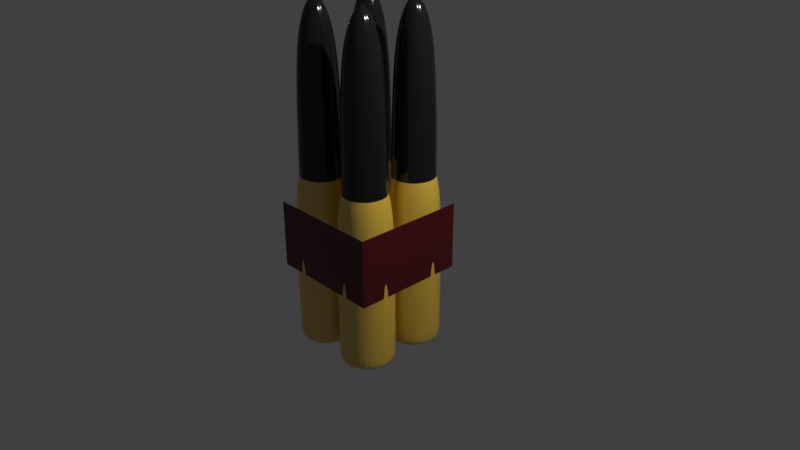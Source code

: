 # Source: light-cannon-shell-four-pack.blend  (saved by Blender 2.79.0; exported with 4.5.12 LTS)
import bpy
from mathutils import Matrix  # noqa: F401  (used for matrix-valued properties, if any)

bpy.ops.wm.read_factory_settings(use_empty=True)
scene = bpy.context.scene
scene.name = 'Scene'

# ---- collections
col_collection_1 = bpy.data.collections.new('Collection 1'); scene.collection.children.link(col_collection_1)

# ---- materials (node trees are filled in below, after node groups)
mat_paper = bpy.data.materials.new('Paper')
mat_paper.alpha_threshold = 0.0
mat_paper.roughness = 0.5
mat_brass = bpy.data.materials.new('Brass')
mat_brass.alpha_threshold = 0.0
mat_brass.roughness = 0.5
mat_blackstuff = bpy.data.materials.new('BlackStuff')
mat_blackstuff.alpha_threshold = 0.0
mat_blackstuff.roughness = 0.5

# ---- node groups
ng_alphablend = bpy.data.node_groups.new('AlphaBlend', 'ShaderNodeTree')
_s = ng_alphablend.interface.new_socket(name='Shader', in_out='OUTPUT', socket_type='NodeSocketShader')
_s = ng_alphablend.interface.new_socket(name='Shader', in_out='INPUT', socket_type='NodeSocketShader')
_s = ng_alphablend.interface.new_socket(name='Alpha', in_out='INPUT', socket_type='NodeSocketFloat')
_s.subtype = 'FACTOR'
_s.default_value = 1.0
_s.min_value = 0.0
_s.max_value = 1.0
_N = ng_alphablend.nodes; _L = ng_alphablend.links
n0 = _N.new('ShaderNodeBsdfTransparent'); n0.name = 'Transparent BSDF'; n0.location = (-147, -61)
n1 = _N.new('NodeGroupInput'); n1.name = 'Group Input'; n1.location = (-291, 147)
n2 = _N.new('NodeGroupOutput'); n2.name = 'Group Output'; n2.location = (345, -29)
n3 = _N.new('ShaderNodeMixShader'); n3.name = 'Mix Shader'; n3.location = (137, -24)
_L.new(n0.outputs[0], n3.inputs[1])
_L.new(n3.outputs[0], n2.inputs[0])
_L.new(n1.outputs[0], n3.inputs[2])
_L.new(n1.outputs[1], n3.inputs[0])
n2.is_active_output = True
ng_emissive = bpy.data.node_groups.new('Emissive', 'ShaderNodeTree')
_s = ng_emissive.interface.new_socket(name='Emission', in_out='OUTPUT', socket_type='NodeSocketShader')
_s = ng_emissive.interface.new_socket(name='Color', in_out='INPUT', socket_type='NodeSocketColor')
_s.default_value = (0.8, 0.8, 0.8, 1.0)
_s = ng_emissive.interface.new_socket(name='Factor', in_out='INPUT', socket_type='NodeSocketColor')
_N = ng_emissive.nodes; _L = ng_emissive.links
n0 = _N.new('NodeGroupOutput'); n0.name = 'Group Output'; n0.location = (261, -8)
n1 = _N.new('NodeGroupInput'); n1.name = 'Group Input'; n1.location = (-483, 17)
n2 = _N.new('ShaderNodeMix'); n2.name = 'Mix'; n2.location = (-211, 6)
n2.data_type = 'RGBA'
n2.blend_type = 'MULTIPLY'
n2.inputs[0].default_value = 1.0
n3 = _N.new('ShaderNodeEmission'); n3.name = 'Emission'; n3.location = (6, 10)
_L.new(n3.outputs[0], n0.inputs[0])
_L.new(n2.outputs[2], n3.inputs[0])
_L.new(n1.outputs[0], n2.inputs[6])
_L.new(n1.outputs[1], n2.inputs[7])
n0.is_active_output = True
ng_alphamask = bpy.data.node_groups.new('AlphaMask', 'ShaderNodeTree')
_s = ng_alphamask.interface.new_socket(name='Shader', in_out='OUTPUT', socket_type='NodeSocketShader')
_s = ng_alphamask.interface.new_socket(name='Shader', in_out='INPUT', socket_type='NodeSocketShader')
_s = ng_alphamask.interface.new_socket(name='Alpha', in_out='INPUT', socket_type='NodeSocketFloat')
_s.default_value = 1.0
_s.min_value = 0.0
_s.max_value = 1.0
_s = ng_alphamask.interface.new_socket(name='AlphaCutoff', in_out='INPUT', socket_type='NodeSocketFloat')
_s.default_value = 0.5
_s.min_value = 0.0
_s.max_value = 1.0
_N = ng_alphamask.nodes; _L = ng_alphamask.links
n0 = _N.new('NodeGroupOutput'); n0.name = 'Group Output'; n0.location = (308, -58)
n1 = _N.new('ShaderNodeMath'); n1.name = 'Math'; n1.location = (-117, 182)
n1.operation = 'LESS_THAN'
n2 = _N.new('ShaderNodeBsdfTransparent'); n2.name = 'Transparent BSDF'; n2.location = (-124, -163)
n3 = _N.new('NodeGroupInput'); n3.name = 'Group Input'; n3.location = (-364, 23)
n4 = _N.new('ShaderNodeMixShader'); n4.name = 'Mix Shader'; n4.location = (105, -44)
_L.new(n2.outputs[0], n4.inputs[2])
_L.new(n3.outputs[0], n4.inputs[1])
_L.new(n3.outputs[1], n1.inputs[0])
_L.new(n3.outputs[2], n1.inputs[1])
_L.new(n4.outputs[0], n0.inputs[0])
_L.new(n1.outputs[0], n4.inputs[0])
n0.is_active_output = True
ng_specular = bpy.data.node_groups.new('Specular', 'ShaderNodeTree')
_s = ng_specular.interface.new_socket(name='Shader', in_out='OUTPUT', socket_type='NodeSocketShader')
_s = ng_specular.interface.new_socket(name='Normal', in_out='INPUT', socket_type='NodeSocketVector')
_s.min_value = -1.0
_s.max_value = 1.0
_s.hide_value = True
_s = ng_specular.interface.new_socket(name='Roughness', in_out='INPUT', socket_type='NodeSocketFloat')
_s.min_value = 0.0
_s.max_value = 1.0
_N = ng_specular.nodes; _L = ng_specular.links
n0 = _N.new('NodeGroupOutput'); n0.name = 'Group Output'; n0.location = (320, 0)
n1 = _N.new('ShaderNodeBsdfAnisotropic'); n1.name = 'Glossy BSDF'; n1.location = (96, 28)
n1.distribution = 'GGX'
n1.inputs[0].default_value = (1.0, 1.0, 1.0, 1.0)
n2 = _N.new('ShaderNodeMath'); n2.name = 'Math'; n2.location = (-112, -91)
n2.operation = 'POWER'
n2.use_clamp = True
n2.inputs[1].default_value = 2.0
n3 = _N.new('NodeGroupInput'); n3.name = 'Group Input'; n3.location = (-656, 59)
n4 = _N.new('ShaderNodeMath'); n4.name = 'Math.001'; n4.location = (0, 0)
n4.operation = 'POWER'
_L.new(n1.outputs[0], n0.inputs[0])
_L.new(n3.outputs[0], n1.inputs[4])
_L.new(n3.outputs[1], n2.inputs[0])
_L.new(n2.outputs[0], n4.inputs[0])
_L.new(n4.outputs[0], n1.inputs[1])
n0.is_active_output = True
ng_lambert = bpy.data.node_groups.new('Lambert', 'ShaderNodeTree')
_s = ng_lambert.interface.new_socket(name='Shader', in_out='OUTPUT', socket_type='NodeSocketShader')
_s = ng_lambert.interface.new_socket(name='Color', in_out='INPUT', socket_type='NodeSocketColor')
_s.default_value = (1.0, 1.0, 1.0, 1.0)
_s = ng_lambert.interface.new_socket(name='Normal', in_out='INPUT', socket_type='NodeSocketVector')
_s.default_value = (0.0, 1.0, 0.0)
_s.min_value = -1.0
_s.max_value = 1.0
_s.hide_value = True
_s = ng_lambert.interface.new_socket(name='Metallic', in_out='INPUT', socket_type='NodeSocketFloat')
_s.min_value = 0.0
_s.max_value = 1.0
_N = ng_lambert.nodes; _L = ng_lambert.links
n0 = _N.new('NodeGroupOutput'); n0.name = 'Group Output'; n0.location = (598, 215)
n1 = _N.new('ShaderNodeMix'); n1.name = 'Mix.001'; n1.location = (99, 184)
n1.data_type = 'RGBA'
n1.blend_type = 'MULTIPLY'
n1.inputs[7].default_value = (1.0, 1.0, 1.0, 1.0)
n2 = _N.new('ShaderNodeMath'); n2.name = 'Math'; n2.location = (-165, -52)
n2.operation = 'SUBTRACT'
n2.inputs[0].default_value = 1.0
n3 = _N.new('ShaderNodeBsdfDiffuse'); n3.name = 'Diffuse BSDF.001'; n3.location = (360, 374)
n4 = _N.new('NodeGroupInput'); n4.name = 'Group Input'; n4.location = (-584, 199)
_L.new(n4.outputs[1], n3.inputs[2])
_L.new(n4.outputs[2], n2.inputs[1])
_L.new(n3.outputs[0], n0.inputs[0])
_L.new(n2.outputs[0], n1.inputs[0])
_L.new(n1.outputs[2], n3.inputs[0])
_L.new(n4.outputs[0], n1.inputs[6])
n0.is_active_output = True
ng_fresnel = bpy.data.node_groups.new('Fresnel', 'ShaderNodeTree')
_s = ng_fresnel.interface.new_socket(name='Fresnel', in_out='OUTPUT', socket_type='NodeSocketFloat')
_s.min_value = 0.0
_s.max_value = 0.0
_s = ng_fresnel.interface.new_socket(name='F0', in_out='INPUT', socket_type='NodeSocketFloat')
_s.default_value = 0.04
_s.min_value = 0.0
_s.max_value = 1.0
_N = ng_fresnel.nodes; _L = ng_fresnel.links
n0 = _N.new('ShaderNodeMath'); n0.name = 'Math.001'; n0.location = (-97, -133)
n0.operation = 'SUBTRACT'
n0.inputs[0].default_value = 1.0
n1 = _N.new('ShaderNodeMath'); n1.name = 'Math.002'; n1.location = (94, -134)
n1.operation = 'POWER'
n1.inputs[1].default_value = 5.0
n2 = _N.new('ShaderNodeMath'); n2.name = 'Math.003'; n2.location = (301, 5)
n2.operation = 'MULTIPLY'
n3 = _N.new('ShaderNodeMath'); n3.name = 'Math.004'; n3.location = (497, 142)
n4 = _N.new('ShaderNodeMath'); n4.name = 'Math'; n4.location = (21, 48)
n4.operation = 'SUBTRACT'
n4.inputs[0].default_value = 1.0
n5 = _N.new('NodeGroupOutput'); n5.name = 'Group Output'; n5.location = (733, 0)
n6 = _N.new('ShaderNodeVectorMath'); n6.name = 'Vector Math'; n6.location = (-286, -138)
n6.operation = 'DOT_PRODUCT'
n7 = _N.new('NodeGroupInput'); n7.name = 'Group Input'; n7.location = (-789, 208)
n8 = _N.new('ShaderNodeNewGeometry'); n8.name = 'Geometry'; n8.location = (-673, -98)
_L.new(n0.outputs[0], n1.inputs[0])
_L.new(n1.outputs[0], n2.inputs[1])
_L.new(n4.outputs[0], n2.inputs[0])
_L.new(n2.outputs[0], n3.inputs[1])
_L.new(n3.outputs[0], n5.inputs[0])
_L.new(n6.outputs[1], n0.inputs[1])
_L.new(n7.outputs[0], n4.inputs[1])
_L.new(n7.outputs[0], n3.inputs[0])
_L.new(n8.outputs[1], n6.inputs[0])
_L.new(n8.outputs[4], n6.inputs[1])
n5.is_active_output = True
ng_occlusion = bpy.data.node_groups.new('Occlusion', 'ShaderNodeTree')
_s = ng_occlusion.interface.new_socket(name='Shader', in_out='OUTPUT', socket_type='NodeSocketShader')
_s = ng_occlusion.interface.new_socket(name='Shader', in_out='INPUT', socket_type='NodeSocketShader')
_s = ng_occlusion.interface.new_socket(name='Normal', in_out='INPUT', socket_type='NodeSocketVector')
_s.default_value = (0.0, 1.0, 0.0)
_s.min_value = -1.0
_s.max_value = 1.0
_s.hide_value = True
_s = ng_occlusion.interface.new_socket(name='Occlusion', in_out='INPUT', socket_type='NodeSocketFloat')
_s.subtype = 'FACTOR'
_s.default_value = 1.0
_s.min_value = 0.0
_s.max_value = 1.0
_s = ng_occlusion.interface.new_socket(name='Strength', in_out='INPUT', socket_type='NodeSocketFloat')
_s.subtype = 'FACTOR'
_s.min_value = 0.0
_s.max_value = 1.0
_N = ng_occlusion.nodes; _L = ng_occlusion.links
n0 = _N.new('NodeGroupOutput'); n0.name = 'Group Output'; n0.location = (412, -21)
n1 = _N.new('ShaderNodeBsdfDiffuse'); n1.name = 'Diffuse BSDF'; n1.location = (-246, 91)
n1.inputs[0].default_value = (0.0, 0.0, 0.0, 1.0)
n2 = _N.new('ShaderNodeMixShader'); n2.name = 'Mix Shader.001'; n2.location = (-23, 251)
n3 = _N.new('ShaderNodeMixShader'); n3.name = 'Mix Shader'; n3.location = (186, -19)
n4 = _N.new('NodeGroupInput'); n4.name = 'Group Input'; n4.location = (-766, 23)
_L.new(n3.outputs[0], n0.inputs[0])
_L.new(n1.outputs[0], n2.inputs[2])
_L.new(n2.outputs[0], n3.inputs[1])
_L.new(n4.outputs[0], n2.inputs[1])
_L.new(n4.outputs[1], n1.inputs[2])
_L.new(n4.outputs[2], n2.inputs[0])
_L.new(n4.outputs[3], n3.inputs[0])
_L.new(n4.outputs[0], n3.inputs[2])
n0.is_active_output = True
ng_gltf_metallic_roughness = bpy.data.node_groups.new('glTF Metallic Roughness', 'ShaderNodeTree')
_s = ng_gltf_metallic_roughness.interface.new_socket(name='Shader', in_out='OUTPUT', socket_type='NodeSocketShader')
_s = ng_gltf_metallic_roughness.interface.new_socket(name='BaseColor', in_out='INPUT', socket_type='NodeSocketColor')
_s.default_value = (1.0, 1.0, 1.0, 1.0)
_s = ng_gltf_metallic_roughness.interface.new_socket(name='BaseColorFactor', in_out='INPUT', socket_type='NodeSocketColor')
_s.default_value = (1.0, 1.0, 1.0, 1.0)
_s = ng_gltf_metallic_roughness.interface.new_socket(name='MetallicRoughness', in_out='INPUT', socket_type='NodeSocketColor')
_s.default_value = (1.0, 1.0, 1.0, 1.0)
_s = ng_gltf_metallic_roughness.interface.new_socket(name='MetallicFactor', in_out='INPUT', socket_type='NodeSocketFloat')
_s.subtype = 'FACTOR'
_s.default_value = 1.0
_s.min_value = 0.0
_s.max_value = 1.0
_s = ng_gltf_metallic_roughness.interface.new_socket(name='RoughnessFactor', in_out='INPUT', socket_type='NodeSocketFloat')
_s.subtype = 'FACTOR'
_s.default_value = 1.0
_s.min_value = 0.0
_s.max_value = 1.0
_s = ng_gltf_metallic_roughness.interface.new_socket(name='Normal', in_out='INPUT', socket_type='NodeSocketColor')
_s.default_value = (0.5, 0.5, 1.0, 1.0)
_s = ng_gltf_metallic_roughness.interface.new_socket(name='NormalScale', in_out='INPUT', socket_type='NodeSocketFloat')
_s.default_value = 1.0
_s.min_value = -1e+04
_s.max_value = 1e+04
_s = ng_gltf_metallic_roughness.interface.new_socket(name='Occlusion', in_out='INPUT', socket_type='NodeSocketColor')
_s.default_value = (1.0, 1.0, 1.0, 1.0)
_s = ng_gltf_metallic_roughness.interface.new_socket(name='OcclusionStrength', in_out='INPUT', socket_type='NodeSocketFloat')
_s.subtype = 'FACTOR'
_s.default_value = 1.0
_s.min_value = 0.0
_s.max_value = 1.0
_s = ng_gltf_metallic_roughness.interface.new_socket(name='Emissive', in_out='INPUT', socket_type='NodeSocketColor')
_s.default_value = (1.0, 1.0, 1.0, 1.0)
_s = ng_gltf_metallic_roughness.interface.new_socket(name='EmissiveFactor', in_out='INPUT', socket_type='NodeSocketColor')
_s = ng_gltf_metallic_roughness.interface.new_socket(name='Alpha', in_out='INPUT', socket_type='NodeSocketFloat')
_s.subtype = 'FACTOR'
_s.default_value = 1.0
_s.min_value = 0.0
_s.max_value = 1.0
_s = ng_gltf_metallic_roughness.interface.new_socket(name='AlphaCutoff', in_out='INPUT', socket_type='NodeSocketFloat')
_s.default_value = 0.5
_s.min_value = 0.0
_s.max_value = 1.1
_s = ng_gltf_metallic_roughness.interface.new_socket(name='AlphaMode', in_out='INPUT', socket_type='NodeSocketFloat')
_s.subtype = 'FACTOR'
_s.min_value = 0.0
_s.max_value = 1.0
_s = ng_gltf_metallic_roughness.interface.new_socket(name='DoubleSided', in_out='INPUT', socket_type='NodeSocketFloat')
_s.subtype = 'FACTOR'
_s.min_value = 0.0
_s.max_value = 1.0
_s = ng_gltf_metallic_roughness.interface.new_socket(name='Use COLOR_0', in_out='INPUT', socket_type='NodeSocketFloat')
_s.subtype = 'FACTOR'
_s.min_value = 0.0
_s.max_value = 1.0
_s = ng_gltf_metallic_roughness.interface.new_socket(name='COLOR_0', in_out='INPUT', socket_type='NodeSocketColor')
_N = ng_gltf_metallic_roughness.nodes; _L = ng_gltf_metallic_roughness.links
n0 = _N.new('NodeFrame'); n0.name = 'Frame.001'; n0.location = (-1602, -141)
n0.label = 'Final Metallic'
n0.width = 200
n1 = _N.new('NodeFrame'); n1.name = 'Frame.002'; n1.location = (-1608, -457)
n1.label = 'Final Rougness'
n1.width = 200
n2 = _N.new('NodeFrame'); n2.name = 'Frame.005'; n2.location = (-1842, 280)
n2.label = 'Final Normal'
n2.width = 1085
n3 = _N.new('NodeFrame'); n3.name = 'Frame  Lambert Cook Torrance'; n3.location = (-462, 794)
n3.label = 'Frame  Lambert Cook Torrance'
n3.width = 1392
n4 = _N.new('NodeFrame'); n4.name = 'Frame'; n4.location = (-2631, 1036)
n4.label = 'Final Base Color'
n4.width = 1161
n5 = _N.new('ShaderNodeAddShader'); n5.name = 'Add Shader.001'; n5.location = (1127, -151)
n6 = _N.new('ShaderNodeGroup'); n6.name = 'Group.001'; n6.location = (1448, -7)
n6.width = 224
n6.node_tree = ng_alphablend
n7 = _N.new('ShaderNodeGroup'); n7.name = 'Group.003'; n7.location = (44, -487)
n7.width = 229
n7.node_tree = ng_emissive
n8 = _N.new('ShaderNodeMath'); n8.name = 'Math'; n8.location = (30, -30)
n8.operation = 'MULTIPLY'
n8.use_clamp = True
n9 = _N.new('ShaderNodeGroup'); n9.name = 'Group.002'; n9.location = (1553, -296)
n9.width = 228
n9.node_tree = ng_alphamask
n10 = _N.new('ShaderNodeMath'); n10.name = 'Math.002'; n10.location = (1294, -207)
n10.operation = 'GREATER_THAN'
n10.use_clamp = True
n11 = _N.new('ShaderNodeMath'); n11.name = 'Math.001'; n11.location = (30, -30)
n11.operation = 'MULTIPLY'
n11.use_clamp = True
n12 = _N.new('ShaderNodeSeparateColor'); n12.name = 'Separate RGB'; n12.location = (-1989, -150)
n13 = _N.new('ShaderNodeVectorMath'); n13.name = 'Vector Math'; n13.location = (915, -164)
n13.operation = 'NORMALIZE'
n13.inputs[1].default_value = (0.5, 0.5, 0.5)
n14 = _N.new('ShaderNodeCombineXYZ'); n14.name = 'Combine XYZ'; n14.location = (713, -202)
n15 = _N.new('ShaderNodeMath'); n15.name = 'Math.004'; n15.location = (493, -211)
n15.operation = 'MULTIPLY'
n16 = _N.new('ShaderNodeMath'); n16.name = 'Math.003'; n16.location = (494, -30)
n16.operation = 'MULTIPLY'
n17 = _N.new('ShaderNodeSeparateXYZ'); n17.name = 'Separate XYZ'; n17.location = (273, -232)
n18 = _N.new('ShaderNodeNormalMap'); n18.name = 'Normal Map'; n18.location = (30, -202)
n19 = _N.new('ShaderNodeSeparateColor'); n19.name = 'Separate RGB.001'; n19.location = (-2102, -468)
n20 = _N.new('ShaderNodeGroup'); n20.name = 'Group.005'; n20.location = (30, -649)
n20.width = 258
n20.node_tree = ng_specular
n21 = _N.new('ShaderNodeGroup'); n21.name = 'Group.007'; n21.location = (31, -483)
n21.width = 260
n21.node_tree = ng_lambert
n22 = _N.new('ShaderNodeMath'); n22.name = 'Math.008'; n22.location = (906, -146)
n23 = _N.new('ShaderNodeMixShader'); n23.name = 'Mix Shader'; n23.location = (1222, -395)
n24 = _N.new('ShaderNodeGroup'); n24.name = 'Metal'; n24.location = (31, -350)
n24.label = 'Metal'
n24.width = 264
n24.node_tree = ng_fresnel
n25 = _N.new('ShaderNodeGroup'); n25.name = 'Dielectric'; n25.location = (36, -215)
n25.label = 'Dielectric'
n25.width = 257
n25.node_tree = ng_fresnel
n25.inputs[0].default_value = 0.04
n26 = _N.new('ShaderNodeMath'); n26.name = 'Math.005'; n26.location = (662, -54)
n26.operation = 'MULTIPLY'
n27 = _N.new('ShaderNodeMath'); n27.name = 'Math.006'; n27.location = (659, -245)
n27.operation = 'MULTIPLY'
n28 = _N.new('ShaderNodeMath'); n28.name = 'Math.007'; n28.location = (370, -30)
n28.operation = 'SUBTRACT'
n28.inputs[0].default_value = 1.0
n29 = _N.new('ShaderNodeGroup'); n29.name = 'Group.004'; n29.location = (570, -596)
n29.width = 228
n29.node_tree = ng_occlusion
n30 = _N.new('ShaderNodeMixShader'); n30.name = 'Mix Shader.003'; n30.location = (1897, -139)
n31 = _N.new('NodeGroupOutput'); n31.name = 'Group Output'; n31.location = (2614, -154)
n32 = _N.new('ShaderNodeGroup'); n32.name = 'Group'; n32.location = (2083, -696)
n32.node_tree = ng_alphamask
n32.inputs[1].default_value = 0.0
n32.inputs[2].default_value = 0.5
n33 = _N.new('ShaderNodeMixShader'); n33.name = 'Mix Shader.001'; n33.location = (2335, -399)
n34 = _N.new('ShaderNodeMath'); n34.name = 'Math.010'; n34.location = (1867, -486)
n34.operation = 'MAXIMUM'
n34.use_clamp = True
n35 = _N.new('ShaderNodeMath'); n35.name = 'Math.009'; n35.location = (1427, -530)
n35.operation = 'GREATER_THAN'
n35.use_clamp = True
n36 = _N.new('ShaderNodeMath'); n36.name = 'Math.011'; n36.location = (1655, -683)
n36.operation = 'SUBTRACT'
n36.use_clamp = True
n36.inputs[0].default_value = 1.0
n37 = _N.new('ShaderNodeNewGeometry'); n37.name = 'Geometry'; n37.location = (1432, -730)
n38 = _N.new('ShaderNodeRGBToBW'); n38.name = 'RGB to BW'; n38.location = (991, -359)
n38.label = 'TODO: Check if OK.'
n39 = _N.new('ShaderNodeMix'); n39.name = 'Mix'; n39.location = (823, -274)
n39.data_type = 'RGBA'
n39.blend_type = 'MULTIPLY'
n39.clamp_result = True
n39.inputs[0].default_value = 1.0
n40 = _N.new('ShaderNodeRGB'); n40.name = 'RGB'; n40.location = (30, -30)
n40.outputs[0].default_value = (1.0, 1.0, 1.0, 1.0)
n41 = _N.new('ShaderNodeMath'); n41.name = 'Math.013'; n41.location = (179, -369)
n41.operation = 'GREATER_THAN'
n41.use_clamp = True
n41.inputs[1].default_value = 0.4
n42 = _N.new('ShaderNodeMix'); n42.name = 'Mix.001'; n42.location = (597, -309)
n42.data_type = 'RGBA'
n42.blend_type = 'MULTIPLY'
n42.clamp_result = True
n42.inputs[0].default_value = 1.0
n43 = _N.new('NodeGroupInput'); n43.name = 'Group Input'; n43.location = (-2667, -3)
n44 = _N.new('ShaderNodeMix'); n44.name = 'Mix.002'; n44.location = (358, -173)
n44.data_type = 'RGBA'
n44.blend_type = 'MULTIPLY'
n44.clamp_result = True
n8.parent = n0
n11.parent = n1
n13.parent = n2
n14.parent = n2
n15.parent = n2
n16.parent = n2
n17.parent = n2
n18.parent = n2
n20.parent = n3
n21.parent = n3
n22.parent = n3
n23.parent = n3
n24.parent = n3
n25.parent = n3
n26.parent = n3
n27.parent = n3
n28.parent = n3
n29.parent = n3
n38.parent = n4
n39.parent = n4
n40.parent = n4
n41.parent = n4
n42.parent = n4
n44.parent = n4
_L.new(n21.outputs[0], n29.inputs[0])
_L.new(n7.outputs[0], n5.inputs[1])
_L.new(n43.outputs[8], n29.inputs[3])
_L.new(n43.outputs[9], n7.inputs[0])
_L.new(n43.outputs[10], n7.inputs[1])
_L.new(n8.outputs[0], n21.inputs[2])
_L.new(n5.outputs[0], n6.inputs[0])
_L.new(n29.outputs[0], n23.inputs[1])
_L.new(n43.outputs[0], n39.inputs[6])
_L.new(n39.outputs[2], n21.inputs[0])
_L.new(n20.outputs[0], n23.inputs[2])
_L.new(n39.outputs[2], n38.inputs[0])
_L.new(n43.outputs[3], n8.inputs[1])
_L.new(n43.outputs[4], n11.inputs[1])
_L.new(n11.outputs[0], n20.inputs[1])
_L.new(n5.outputs[0], n9.inputs[0])
_L.new(n43.outputs[11], n6.inputs[1])
_L.new(n43.outputs[11], n9.inputs[1])
_L.new(n43.outputs[12], n9.inputs[2])
_L.new(n6.outputs[0], n30.inputs[1])
_L.new(n9.outputs[0], n30.inputs[2])
_L.new(n43.outputs[13], n10.inputs[0])
_L.new(n10.outputs[0], n30.inputs[0])
_L.new(n13.outputs[0], n21.inputs[1])
_L.new(n13.outputs[0], n20.inputs[0])
_L.new(n13.outputs[0], n29.inputs[1])
_L.new(n14.outputs[0], n13.inputs[0])
_L.new(n43.outputs[6], n16.inputs[1])
_L.new(n17.outputs[0], n16.inputs[0])
_L.new(n16.outputs[0], n14.inputs[0])
_L.new(n17.outputs[2], n14.inputs[2])
_L.new(n15.outputs[0], n14.inputs[1])
_L.new(n17.outputs[1], n15.inputs[0])
_L.new(n43.outputs[6], n15.inputs[1])
_L.new(n38.outputs[0], n24.inputs[0])
_L.new(n23.outputs[0], n5.inputs[0])
_L.new(n24.outputs[0], n27.inputs[0])
_L.new(n8.outputs[0], n27.inputs[1])
_L.new(n8.outputs[0], n28.inputs[1])
_L.new(n25.outputs[0], n26.inputs[0])
_L.new(n28.outputs[0], n26.inputs[1])
_L.new(n26.outputs[0], n22.inputs[0])
_L.new(n27.outputs[0], n22.inputs[1])
_L.new(n22.outputs[0], n23.inputs[0])
_L.new(n43.outputs[2], n12.inputs[0])
_L.new(n18.outputs[0], n17.inputs[0])
_L.new(n43.outputs[5], n18.inputs[1])
_L.new(n43.outputs[7], n19.inputs[0])
_L.new(n19.outputs[0], n29.inputs[2])
_L.new(n12.outputs[1], n11.inputs[0])
_L.new(n12.outputs[2], n8.inputs[0])
_L.new(n43.outputs[14], n35.inputs[0])
_L.new(n33.outputs[0], n31.inputs[0])
_L.new(n30.outputs[0], n33.inputs[2])
_L.new(n32.outputs[0], n33.inputs[1])
_L.new(n35.outputs[0], n34.inputs[0])
_L.new(n34.outputs[0], n33.inputs[0])
_L.new(n36.outputs[0], n34.inputs[1])
_L.new(n37.outputs[6], n36.inputs[1])
_L.new(n43.outputs[1], n42.inputs[6])
_L.new(n42.outputs[2], n39.inputs[7])
_L.new(n40.outputs[0], n44.inputs[6])
_L.new(n44.outputs[2], n42.inputs[7])
_L.new(n43.outputs[15], n41.inputs[0])
_L.new(n41.outputs[0], n44.inputs[0])
_L.new(n43.outputs[16], n44.inputs[7])
n31.is_active_output = True

# ---- material node trees
mat_paper.use_nodes = True; mat_paper.node_tree.nodes.clear()
_N = mat_paper.node_tree.nodes; _L = mat_paper.node_tree.links
n0 = _N.new('ShaderNodeOutputMaterial'); n0.name = 'Material Output'; n0.location = (335, 232)
n1 = _N.new('ShaderNodeGroup'); n1.name = 'Group.001'; n1.location = (128, 290)
n1.node_tree = ng_gltf_metallic_roughness
n1.inputs[0].default_value = (1.0, 1.0, 1.0, 1.0)
n1.inputs[1].default_value = (0.07642, 0.004492, 0.008279, 1.0)
n1.inputs[2].default_value = (0.03429, 0.03429, 0.03429, 1.0)
n1.inputs[3].default_value = 0.0
n1.inputs[4].default_value = 0.8
n1.inputs[5].default_value = (0.5, 0.5, 1.0, 1.0)
n1.inputs[6].default_value = 1.0
n1.inputs[7].default_value = (1.0, 1.0, 1.0, 1.0)
n1.inputs[8].default_value = 1.0
n1.inputs[9].default_value = (1.0, 1.0, 1.0, 1.0)
n1.inputs[10].default_value = (0.0, 0.0, 0.0, 1.0)
n1.inputs[11].default_value = 1.0
n1.inputs[12].default_value = 0.5
n1.inputs[13].default_value = 0.0
n1.inputs[14].default_value = 0.0
n1.inputs[15].default_value = 0.0
n1.inputs[16].default_value = (0.0, 0.0, 0.0, 1.0)
_L.new(n1.outputs[0], n0.inputs[0])
n0.is_active_output = True
mat_brass.use_nodes = True; mat_brass.node_tree.nodes.clear()
_N = mat_brass.node_tree.nodes; _L = mat_brass.node_tree.links
n0 = _N.new('ShaderNodeOutputMaterial'); n0.name = 'Material Output'; n0.location = (300, 300)
n1 = _N.new('ShaderNodeGroup'); n1.name = 'Group.001'; n1.location = (109, 352)
n1.node_tree = ng_gltf_metallic_roughness
n1.inputs[0].default_value = (1.0, 1.0, 1.0, 1.0)
n1.inputs[1].default_value = (0.759, 0.4911, 0.04491, 1.0)
n1.inputs[2].default_value = (0.2366, 0.2366, 0.2366, 1.0)
n1.inputs[3].default_value = 0.8
n1.inputs[4].default_value = 0.2
n1.inputs[5].default_value = (0.5, 0.5, 1.0, 1.0)
n1.inputs[6].default_value = 1.0
n1.inputs[7].default_value = (1.0, 1.0, 1.0, 1.0)
n1.inputs[8].default_value = 1.0
n1.inputs[9].default_value = (1.0, 1.0, 1.0, 1.0)
n1.inputs[10].default_value = (0.0, 0.0, 0.0, 1.0)
n1.inputs[11].default_value = 1.0
n1.inputs[12].default_value = 0.5
n1.inputs[13].default_value = 0.0
n1.inputs[14].default_value = 0.0
n1.inputs[15].default_value = 0.0
n1.inputs[16].default_value = (0.0, 0.0, 0.0, 1.0)
_L.new(n1.outputs[0], n0.inputs[0])
n0.is_active_output = True
mat_blackstuff.use_nodes = True; mat_blackstuff.node_tree.nodes.clear()
_N = mat_blackstuff.node_tree.nodes; _L = mat_blackstuff.node_tree.links
n0 = _N.new('ShaderNodeOutputMaterial'); n0.name = 'Material Output'; n0.location = (300, 300)
n1 = _N.new('ShaderNodeGroup'); n1.name = 'Group.001'; n1.location = (107, 339)
n1.node_tree = ng_gltf_metallic_roughness
n1.inputs[0].default_value = (1.0, 1.0, 1.0, 1.0)
n1.inputs[1].default_value = (0.008975, 0.008975, 0.008975, 1.0)
n1.inputs[2].default_value = (0.2366, 0.2366, 0.2366, 1.0)
n1.inputs[3].default_value = 0.5
n1.inputs[4].default_value = 0.5
n1.inputs[5].default_value = (0.5, 0.5, 1.0, 1.0)
n1.inputs[6].default_value = 1.0
n1.inputs[7].default_value = (1.0, 1.0, 1.0, 1.0)
n1.inputs[8].default_value = 1.0
n1.inputs[9].default_value = (1.0, 1.0, 1.0, 1.0)
n1.inputs[10].default_value = (0.0, 0.0, 0.0, 1.0)
n1.inputs[11].default_value = 1.0
n1.inputs[12].default_value = 0.5
n1.inputs[13].default_value = 0.0
n1.inputs[14].default_value = 0.0
n1.inputs[15].default_value = 0.0
n1.inputs[16].default_value = (0.0, 0.0, 0.0, 1.0)
_L.new(n1.outputs[0], n0.inputs[0])
n0.is_active_output = True

# ---- world
world_world = bpy.data.worlds.new('World'); scene.world = world_world
world_world.color = (0.05088, 0.05088, 0.05088)
world_world.use_sun_shadow = False
world_world.sun_shadow_jitter_overblur = 0.0
world_world.cycles.sampling_method = 'MANUAL'

# ---- cameras
cam_camera = bpy.data.cameras.new('Camera')
cam_camera.clip_end = 100.0
cam_camera.lens = 35.0
cam_camera.sensor_width = 32.0
cam_camera.sensor_height = 18.0
cam_camera.ortho_scale = 7.314
cam_camera.dof.focus_distance = 0.0

# ---- lights
light_lamp = bpy.data.lights.new('Lamp', 'POINT')
light_lamp.transmission_factor = 0.0
light_lamp.cutoff_distance = 30.0
light_lamp.energy = 1000.0
light_lamp.shadow_buffer_clip_start = 1.001
light_lamp.shadow_soft_size = 0.1
light_lamp.shadow_maximum_resolution = 0.006
light_lamp.use_absolute_resolution = True

# ---- meshes
me_cube = bpy.data.meshes.new('Cube')
me_cube.from_pydata([(-1.0, -1.0, -1.0), (-1.0, -1.0, 1.0), (-1.0, 1.0, -1.0), (-1.0, 1.0, 1.0), (1.0, -1.0, -1.0), (1.0, -1.0, 1.0), (1.0, 1.0, -1.0), (1.0, 1.0, 1.0)], [], [(0, 1, 3, 2), (2, 3, 7, 6), (6, 7, 5, 4), (4, 5, 1, 0)])
me_cube.materials.append(mat_paper)
me_cube.use_remesh_preserve_volume = False
me_cube.use_remesh_preserve_attributes = False
me_cube.use_mirror_vertex_groups = False
me_cube.update()
me_cylinder_007 = bpy.data.meshes.new('Cylinder.007')
me_cylinder_007.from_pydata([(0.0, 1.0, -1.0), (-3.214e-07, 0.7823, 0.9421), (0.1951, 0.9808, -1.0), (0.1526, 0.7673, 0.9421), (0.3827, 0.9239, -1.0), (0.2994, 0.7228, 0.9421), (0.5556, 0.8315, -1.0), (0.4346, 0.6505, 0.9421), (0.7071, 0.7071, -1.0), (0.5532, 0.5532, 0.9421), (0.8315, 0.5556, -1.0), (0.6505, 0.4346, 0.9421), (0.9239, 0.3827, -1.0), (0.7228, 0.2994, 0.9421), (0.9808, 0.1951, -1.0), (0.7673, 0.1526, 0.9421), (1.0, 7.55e-08, -1.0), (0.7823, -3.124e-08, 0.9421), (0.9808, -0.1951, -1.0), (0.7673, -0.1526, 0.9421), (0.9239, -0.3827, -1.0), (0.7228, -0.2994, 0.9421), (0.8315, -0.5556, -1.0), (0.6505, -0.4346, 0.9421), (0.7071, -0.7071, -1.0), (0.5532, -0.5532, 0.9421), (0.5556, -0.8315, -1.0), (0.4346, -0.6505, 0.9421), (0.3827, -0.9239, -1.0), (0.2994, -0.7228, 0.9421), (0.1951, -0.9808, -1.0), (0.1526, -0.7673, 0.9421), (-3.258e-07, -1.0, -1.0), (-4.045e-07, -0.7823, 0.9421), (-0.1951, -0.9808, -1.0), (-0.1526, -0.7673, 0.9421), (-0.3827, -0.9239, -1.0), (-0.2994, -0.7228, 0.9421), (-0.5556, -0.8315, -1.0), (-0.4346, -0.6505, 0.9421), (-0.7071, -0.7071, -1.0), (-0.5532, -0.5532, 0.9421), (-0.8315, -0.5556, -1.0), (-0.6505, -0.4346, 0.9421), (-0.9239, -0.3827, -1.0), (-0.7228, -0.2994, 0.9421), (-0.9808, -0.1951, -1.0), (-0.7673, -0.1526, 0.9421), (-1.0, 9.656e-07, -1.0), (-0.7823, 7.267e-07, 0.9421), (-0.9808, 0.1951, -1.0), (-0.7673, 0.1526, 0.9421), (-0.9239, 0.3827, -1.0), (-0.7228, 0.2994, 0.9421), (-0.8315, 0.5556, -1.0), (-0.6505, 0.4346, 0.9421), (-0.7071, 0.7071, -1.0), (-0.5532, 0.5532, 0.9421), (-0.5556, 0.8315, -1.0), (-0.4346, 0.6505, 0.9421), (-0.3827, 0.9239, -1.0), (-0.2994, 0.7228, 0.9421), (-0.1951, 0.9808, -1.0), (-0.1526, 0.7673, 0.9421), (0.1381, 0.6941, 2.558), (1.891e-06, 0.7077, 2.558), (0.2708, 0.6538, 2.558), (0.3932, 0.5884, 2.558), (0.5004, 0.5004, 2.558), (0.5884, 0.3932, 2.558), (0.6538, 0.2708, 2.558), (0.6941, 0.1381, 2.558), (0.7077, -6.489e-09, 2.558), (0.6941, -0.1381, 2.558), (0.6538, -0.2708, 2.558), (0.5884, -0.3932, 2.558), (0.5004, -0.5004, 2.558), (0.3932, -0.5884, 2.558), (0.2708, -0.6538, 2.558), (0.1381, -0.6941, 2.558), (1.816e-06, -0.7077, 2.558), (-0.1381, -0.6941, 2.558), (-0.2708, -0.6538, 2.558), (-0.3932, -0.5884, 2.558), (-0.5004, -0.5004, 2.558), (-0.5884, -0.3932, 2.558), (-0.6538, -0.2708, 2.558), (-0.6941, -0.1381, 2.558), (-0.7077, 6.791e-07, 2.558), (-0.6941, 0.1381, 2.558), (-0.6538, 0.2708, 2.558), (-0.5884, 0.3932, 2.558), (-0.5004, 0.5004, 2.558), (-0.3932, 0.5884, 2.558), (-0.2708, 0.6538, 2.558), (-0.1381, 0.6941, 2.558), (0.007401, 0.03719, 2.827), (3.161e-06, 0.03792, 2.827), (0.01451, 0.03503, 2.827), (0.02107, 0.03153, 2.827), (0.02682, 0.02681, 2.827), (0.03153, 0.02107, 2.827), (0.03504, 0.01451, 2.827), (0.03719, 0.007398, 2.827), (0.03792, 1.865e-07, 2.827), (0.03719, -0.007398, 2.827), (0.03504, -0.01451, 2.827), (0.03153, -0.02107, 2.827), (0.02682, -0.02681, 2.827), (0.02107, -0.03153, 2.827), (0.01451, -0.03503, 2.827), (0.007401, -0.03719, 2.827), (3.157e-06, -0.03792, 2.827), (-0.007395, -0.03719, 2.827), (-0.01451, -0.03503, 2.827), (-0.02106, -0.03153, 2.827), (-0.02681, -0.02681, 2.827), (-0.03153, -0.02107, 2.827), (-0.03503, -0.01451, 2.827), (-0.03719, -0.007398, 2.827), (-0.03792, 2.232e-07, 2.827), (-0.03719, 0.007398, 2.827), (-0.03503, 0.01451, 2.827), (-0.03153, 0.02107, 2.827), (-0.02681, 0.02681, 2.827), (-0.02106, 0.03153, 2.827), (-0.01451, 0.03503, 2.827), (-0.007394, 0.03719, 2.827), (0.0, 1.0, -1.0), (0.1951, 0.9808, -1.0), (0.3827, 0.9239, -1.0), (0.5556, 0.8315, -1.0), (0.7071, 0.7071, -1.0), (0.8315, 0.5556, -1.0), (0.9239, 0.3827, -1.0), (0.9808, 0.1951, -1.0), (1.0, 7.55e-08, -1.0), (0.9808, -0.1951, -1.0), (0.9239, -0.3827, -1.0), (0.8315, -0.5556, -1.0), (0.7071, -0.7071, -1.0), (0.5556, -0.8315, -1.0), (0.3827, -0.9239, -1.0), (0.1951, -0.9808, -1.0), (-3.258e-07, -1.0, -1.0), (-0.1951, -0.9808, -1.0), (-0.3827, -0.9239, -1.0), (-0.5556, -0.8315, -1.0), (-0.7071, -0.7071, -1.0), (-0.8315, -0.5556, -1.0), (-0.9239, -0.3827, -1.0), (-0.9808, -0.1951, -1.0), (-1.0, 9.656e-07, -1.0), (-0.9808, 0.1951, -1.0), (-0.9239, 0.3827, -1.0), (-0.8315, 0.5556, -1.0), (-0.7071, 0.7071, -1.0), (-0.5556, 0.8315, -1.0), (-0.3827, 0.9239, -1.0), (-0.1951, 0.9808, -1.0), (1.421e-14, 1.0, 0.6489), (0.1951, 0.9808, 0.6489), (0.3827, 0.9239, 0.6489), (0.5556, 0.8315, 0.6489), (0.7071, 0.7071, 0.6489), (0.8315, 0.5556, 0.6489), (0.9239, 0.3827, 0.6489), (0.9808, 0.1951, 0.6489), (1.0, 7.55e-08, 0.6489), (0.9808, -0.1951, 0.6489), (0.9239, -0.3827, 0.6489), (0.8315, -0.5556, 0.6489), (0.7071, -0.7071, 0.6489), (0.5556, -0.8315, 0.6489), (0.3827, -0.9239, 0.6489), (0.1951, -0.9808, 0.6489), (-3.258e-07, -1.0, 0.6489), (-0.1951, -0.9808, 0.6489), (-0.3827, -0.9239, 0.6489), (-0.5556, -0.8315, 0.6489), (-0.7071, -0.7071, 0.6489), (-0.8315, -0.5556, 0.6489), (-0.9239, -0.3827, 0.6489), (-0.9808, -0.1951, 0.6489), (-1.0, 9.656e-07, 0.6489), (-0.9808, 0.1951, 0.6489), (-0.9239, 0.3827, 0.6489), (-0.8315, 0.5556, 0.6489), (-0.7071, 0.7071, 0.6489), (-0.5556, 0.8315, 0.6489), (-0.3827, 0.9239, 0.6489), (-0.1951, 0.9808, 0.6489), (-3.214e-07, 0.7823, 0.9495), (0.1526, 0.7673, 0.9495), (0.2994, 0.7228, 0.9495), (0.4346, 0.6505, 0.9495), (0.5532, 0.5532, 0.9495), (0.6505, 0.4346, 0.9495), (0.7228, 0.2994, 0.9495), (0.7673, 0.1526, 0.9495), (0.7823, -3.124e-08, 0.9495), (0.7673, -0.1526, 0.9495), (0.7228, -0.2994, 0.9495), (0.6505, -0.4346, 0.9495), (0.5532, -0.5532, 0.9495), (0.4346, -0.6505, 0.9495), (0.2994, -0.7228, 0.9495), (0.1526, -0.7673, 0.9495), (-4.045e-07, -0.7823, 0.9495), (-0.1526, -0.7673, 0.9495), (-0.2994, -0.7228, 0.9495), (-0.4346, -0.6505, 0.9495), (-0.5532, -0.5532, 0.9495), (-0.6505, -0.4346, 0.9495), (-0.7228, -0.2994, 0.9495), (-0.7673, -0.1526, 0.9495), (-0.7823, 7.267e-07, 0.9495), (-0.7673, 0.1526, 0.9495), (-0.7228, 0.2994, 0.9495), (-0.6505, 0.4346, 0.9495), (-0.5532, 0.5532, 0.9495), (-0.4346, 0.6505, 0.9495), (-0.2994, 0.7228, 0.9495), (-0.1526, 0.7673, 0.9495)], [], [(161, 162, 130, 129), (162, 163, 131, 130), (163, 164, 132, 131), (164, 165, 133, 132), (165, 166, 134, 133), (166, 167, 135, 134), (167, 168, 136, 135), (168, 169, 137, 136), (169, 170, 138, 137), (170, 171, 139, 138), (171, 172, 140, 139), (172, 173, 141, 140), (173, 174, 142, 141), (174, 175, 143, 142), (175, 176, 144, 143), (176, 177, 145, 144), (177, 178, 146, 145), (178, 179, 147, 146), (179, 180, 148, 147), (180, 181, 149, 148), (181, 182, 150, 149), (182, 183, 151, 150), (183, 184, 152, 151), (184, 185, 153, 152), (185, 186, 154, 153), (186, 187, 155, 154), (187, 188, 156, 155), (188, 189, 157, 156), (189, 190, 158, 157), (190, 191, 159, 158), (27, 25, 76, 77), (191, 160, 128, 159), (0, 2, 4, 6, 8, 10, 12, 14, 16, 18, 20, 22, 24, 26, 28, 30, 32, 34, 36, 38, 40, 42, 44, 46, 48, 50, 52, 54, 56, 58, 60, 62), (80, 79, 111, 112), (55, 53, 90, 91), (29, 27, 77, 78), (3, 1, 65, 64), (57, 55, 91, 92), (31, 29, 78, 79), (5, 3, 64, 66), (59, 57, 92, 93), (33, 31, 79, 80), (7, 5, 66, 67), (61, 59, 93, 94), (35, 33, 80, 81), (9, 7, 67, 68), (63, 61, 94, 95), (37, 35, 81, 82), (11, 9, 68, 69), (1, 63, 95, 65), (39, 37, 82, 83), (13, 11, 69, 70), (41, 39, 83, 84), (15, 13, 70, 71), (43, 41, 84, 85), (17, 15, 71, 72), (45, 43, 85, 86), (19, 17, 72, 73), (47, 45, 86, 87), (21, 19, 73, 74), (49, 47, 87, 88), (23, 21, 74, 75), (51, 49, 88, 89), (25, 23, 75, 76), (53, 51, 89, 90), (96, 97, 127, 126, 125, 124, 123, 122, 121, 120, 119, 118, 117, 116, 115, 114, 113, 112, 111, 110, 109, 108, 107, 106, 105, 104, 103, 102, 101, 100, 99, 98), (67, 66, 98, 99), (94, 93, 125, 126), (81, 80, 112, 113), (68, 67, 99, 100), (95, 94, 126, 127), (82, 81, 113, 114), (69, 68, 100, 101), (65, 95, 127, 97), (83, 82, 114, 115), (70, 69, 101, 102), (84, 83, 115, 116), (71, 70, 102, 103), (85, 84, 116, 117), (72, 71, 103, 104), (86, 85, 117, 118), (73, 72, 104, 105), (87, 86, 118, 119), (74, 73, 105, 106), (88, 87, 119, 120), (75, 74, 106, 107), (89, 88, 120, 121), (76, 75, 107, 108), (90, 89, 121, 122), (77, 76, 108, 109), (91, 90, 122, 123), (78, 77, 109, 110), (64, 65, 97, 96), (92, 91, 123, 124), (79, 78, 110, 111), (66, 64, 96, 98), (93, 92, 124, 125), (62, 159, 128, 0), (60, 158, 159, 62), (58, 157, 158, 60), (56, 156, 157, 58), (54, 155, 156, 56), (52, 154, 155, 54), (50, 153, 154, 52), (48, 152, 153, 50), (46, 151, 152, 48), (44, 150, 151, 46), (42, 149, 150, 44), (40, 148, 149, 42), (38, 147, 148, 40), (36, 146, 147, 38), (34, 145, 146, 36), (32, 144, 145, 34), (30, 143, 144, 32), (28, 142, 143, 30), (26, 141, 142, 28), (24, 140, 141, 26), (22, 139, 140, 24), (20, 138, 139, 22), (18, 137, 138, 20), (16, 136, 137, 18), (14, 135, 136, 16), (12, 134, 135, 14), (10, 133, 134, 12), (8, 132, 133, 10), (6, 131, 132, 8), (4, 130, 131, 6), (2, 129, 130, 4), (0, 128, 129, 2), (223, 192, 160, 191), (222, 223, 191, 190), (221, 222, 190, 189), (220, 221, 189, 188), (219, 220, 188, 187), (218, 219, 187, 186), (217, 218, 186, 185), (216, 217, 185, 184), (215, 216, 184, 183), (214, 215, 183, 182), (213, 214, 182, 181), (212, 213, 181, 180), (211, 212, 180, 179), (210, 211, 179, 178), (209, 210, 178, 177), (208, 209, 177, 176), (207, 208, 176, 175), (206, 207, 175, 174), (205, 206, 174, 173), (204, 205, 173, 172), (203, 204, 172, 171), (202, 203, 171, 170), (201, 202, 170, 169), (200, 201, 169, 168), (199, 200, 168, 167), (198, 199, 167, 166), (197, 198, 166, 165), (196, 197, 165, 164), (195, 196, 164, 163), (194, 195, 163, 162), (193, 194, 162, 161), (192, 193, 161, 160), (160, 161, 129, 128)])
me_cylinder_007.polygons.foreach_set('use_smooth', [True] * 162)
me_cylinder_007.polygons.foreach_set('material_index', [0, 0, 0, 0, 0, 0, 0, 0, 0, 0, 0, 0, 0, 0, 0, 0, 0, 0, 0, 0, 0, 0, 0, 0, 0, 0, 0, 0, 0, 0, 1, 0, 0, 1, 1, 1, 1, 1, 1, 1, 1, 1, 1, 1, 1, 1, 1, 1, 1, 1, 1, 1, 1, 1, 1, 1, 1, 1, 1, 1, 1, 1, 1, 1, 1, 1, 1, 1, 1, 1, 1, 1, 1, 1, 1, 1, 1, 1, 1, 1, 1, 1, 1, 1, 1, 1, 1, 1, 1, 1, 1, 1, 1, 1, 1, 1, 1, 0, 0, 0, 0, 0, 0, 0, 0, 0, 0, 0, 0, 0, 0, 0, 0, 0, 0, 0, 0, 0, 0, 0, 0, 0, 0, 0, 0, 0, 0, 0, 0, 0, 0, 0, 0, 0, 0, 0, 0, 0, 0, 0, 0, 0, 0, 0, 0, 0, 0, 0, 0, 0, 0, 0, 0, 0, 0, 0, 0, 0, 0, 0, 0, 0])
me_cylinder_007.materials.append(mat_brass)
me_cylinder_007.materials.append(mat_blackstuff)
me_cylinder_007.use_remesh_preserve_volume = False
me_cylinder_007.use_remesh_preserve_attributes = False
me_cylinder_007.use_mirror_vertex_groups = False
me_cylinder_007.update()
me_cylinder_006 = bpy.data.meshes.new('Cylinder.006')
me_cylinder_006.from_pydata([(0.0, 1.0, -1.0), (-3.214e-07, 0.7823, 0.9421), (0.1951, 0.9808, -1.0), (0.1526, 0.7673, 0.9421), (0.3827, 0.9239, -1.0), (0.2994, 0.7228, 0.9421), (0.5556, 0.8315, -1.0), (0.4346, 0.6505, 0.9421), (0.7071, 0.7071, -1.0), (0.5532, 0.5532, 0.9421), (0.8315, 0.5556, -1.0), (0.6505, 0.4346, 0.9421), (0.9239, 0.3827, -1.0), (0.7228, 0.2994, 0.9421), (0.9808, 0.1951, -1.0), (0.7673, 0.1526, 0.9421), (1.0, 7.55e-08, -1.0), (0.7823, -3.124e-08, 0.9421), (0.9808, -0.1951, -1.0), (0.7673, -0.1526, 0.9421), (0.9239, -0.3827, -1.0), (0.7228, -0.2994, 0.9421), (0.8315, -0.5556, -1.0), (0.6505, -0.4346, 0.9421), (0.7071, -0.7071, -1.0), (0.5532, -0.5532, 0.9421), (0.5556, -0.8315, -1.0), (0.4346, -0.6505, 0.9421), (0.3827, -0.9239, -1.0), (0.2994, -0.7228, 0.9421), (0.1951, -0.9808, -1.0), (0.1526, -0.7673, 0.9421), (-3.258e-07, -1.0, -1.0), (-4.045e-07, -0.7823, 0.9421), (-0.1951, -0.9808, -1.0), (-0.1526, -0.7673, 0.9421), (-0.3827, -0.9239, -1.0), (-0.2994, -0.7228, 0.9421), (-0.5556, -0.8315, -1.0), (-0.4346, -0.6505, 0.9421), (-0.7071, -0.7071, -1.0), (-0.5532, -0.5532, 0.9421), (-0.8315, -0.5556, -1.0), (-0.6505, -0.4346, 0.9421), (-0.9239, -0.3827, -1.0), (-0.7228, -0.2994, 0.9421), (-0.9808, -0.1951, -1.0), (-0.7673, -0.1526, 0.9421), (-1.0, 9.656e-07, -1.0), (-0.7823, 7.267e-07, 0.9421), (-0.9808, 0.1951, -1.0), (-0.7673, 0.1526, 0.9421), (-0.9239, 0.3827, -1.0), (-0.7228, 0.2994, 0.9421), (-0.8315, 0.5556, -1.0), (-0.6505, 0.4346, 0.9421), (-0.7071, 0.7071, -1.0), (-0.5532, 0.5532, 0.9421), (-0.5556, 0.8315, -1.0), (-0.4346, 0.6505, 0.9421), (-0.3827, 0.9239, -1.0), (-0.2994, 0.7228, 0.9421), (-0.1951, 0.9808, -1.0), (-0.1526, 0.7673, 0.9421), (0.1381, 0.6941, 2.558), (1.891e-06, 0.7077, 2.558), (0.2708, 0.6538, 2.558), (0.3932, 0.5884, 2.558), (0.5004, 0.5004, 2.558), (0.5884, 0.3932, 2.558), (0.6538, 0.2708, 2.558), (0.6941, 0.1381, 2.558), (0.7077, -6.489e-09, 2.558), (0.6941, -0.1381, 2.558), (0.6538, -0.2708, 2.558), (0.5884, -0.3932, 2.558), (0.5004, -0.5004, 2.558), (0.3932, -0.5884, 2.558), (0.2708, -0.6538, 2.558), (0.1381, -0.6941, 2.558), (1.816e-06, -0.7077, 2.558), (-0.1381, -0.6941, 2.558), (-0.2708, -0.6538, 2.558), (-0.3932, -0.5884, 2.558), (-0.5004, -0.5004, 2.558), (-0.5884, -0.3932, 2.558), (-0.6538, -0.2708, 2.558), (-0.6941, -0.1381, 2.558), (-0.7077, 6.791e-07, 2.558), (-0.6941, 0.1381, 2.558), (-0.6538, 0.2708, 2.558), (-0.5884, 0.3932, 2.558), (-0.5004, 0.5004, 2.558), (-0.3932, 0.5884, 2.558), (-0.2708, 0.6538, 2.558), (-0.1381, 0.6941, 2.558), (0.007401, 0.03719, 2.827), (3.161e-06, 0.03792, 2.827), (0.01451, 0.03503, 2.827), (0.02107, 0.03153, 2.827), (0.02682, 0.02681, 2.827), (0.03153, 0.02107, 2.827), (0.03504, 0.01451, 2.827), (0.03719, 0.007398, 2.827), (0.03792, 1.865e-07, 2.827), (0.03719, -0.007398, 2.827), (0.03504, -0.01451, 2.827), (0.03153, -0.02107, 2.827), (0.02682, -0.02681, 2.827), (0.02107, -0.03153, 2.827), (0.01451, -0.03503, 2.827), (0.007401, -0.03719, 2.827), (3.157e-06, -0.03792, 2.827), (-0.007395, -0.03719, 2.827), (-0.01451, -0.03503, 2.827), (-0.02106, -0.03153, 2.827), (-0.02681, -0.02681, 2.827), (-0.03153, -0.02107, 2.827), (-0.03503, -0.01451, 2.827), (-0.03719, -0.007398, 2.827), (-0.03792, 2.232e-07, 2.827), (-0.03719, 0.007398, 2.827), (-0.03503, 0.01451, 2.827), (-0.03153, 0.02107, 2.827), (-0.02681, 0.02681, 2.827), (-0.02106, 0.03153, 2.827), (-0.01451, 0.03503, 2.827), (-0.007394, 0.03719, 2.827), (0.0, 1.0, -1.0), (0.1951, 0.9808, -1.0), (0.3827, 0.9239, -1.0), (0.5556, 0.8315, -1.0), (0.7071, 0.7071, -1.0), (0.8315, 0.5556, -1.0), (0.9239, 0.3827, -1.0), (0.9808, 0.1951, -1.0), (1.0, 7.55e-08, -1.0), (0.9808, -0.1951, -1.0), (0.9239, -0.3827, -1.0), (0.8315, -0.5556, -1.0), (0.7071, -0.7071, -1.0), (0.5556, -0.8315, -1.0), (0.3827, -0.9239, -1.0), (0.1951, -0.9808, -1.0), (-3.258e-07, -1.0, -1.0), (-0.1951, -0.9808, -1.0), (-0.3827, -0.9239, -1.0), (-0.5556, -0.8315, -1.0), (-0.7071, -0.7071, -1.0), (-0.8315, -0.5556, -1.0), (-0.9239, -0.3827, -1.0), (-0.9808, -0.1951, -1.0), (-1.0, 9.656e-07, -1.0), (-0.9808, 0.1951, -1.0), (-0.9239, 0.3827, -1.0), (-0.8315, 0.5556, -1.0), (-0.7071, 0.7071, -1.0), (-0.5556, 0.8315, -1.0), (-0.3827, 0.9239, -1.0), (-0.1951, 0.9808, -1.0), (1.421e-14, 1.0, 0.6489), (0.1951, 0.9808, 0.6489), (0.3827, 0.9239, 0.6489), (0.5556, 0.8315, 0.6489), (0.7071, 0.7071, 0.6489), (0.8315, 0.5556, 0.6489), (0.9239, 0.3827, 0.6489), (0.9808, 0.1951, 0.6489), (1.0, 7.55e-08, 0.6489), (0.9808, -0.1951, 0.6489), (0.9239, -0.3827, 0.6489), (0.8315, -0.5556, 0.6489), (0.7071, -0.7071, 0.6489), (0.5556, -0.8315, 0.6489), (0.3827, -0.9239, 0.6489), (0.1951, -0.9808, 0.6489), (-3.258e-07, -1.0, 0.6489), (-0.1951, -0.9808, 0.6489), (-0.3827, -0.9239, 0.6489), (-0.5556, -0.8315, 0.6489), (-0.7071, -0.7071, 0.6489), (-0.8315, -0.5556, 0.6489), (-0.9239, -0.3827, 0.6489), (-0.9808, -0.1951, 0.6489), (-1.0, 9.656e-07, 0.6489), (-0.9808, 0.1951, 0.6489), (-0.9239, 0.3827, 0.6489), (-0.8315, 0.5556, 0.6489), (-0.7071, 0.7071, 0.6489), (-0.5556, 0.8315, 0.6489), (-0.3827, 0.9239, 0.6489), (-0.1951, 0.9808, 0.6489), (-3.214e-07, 0.7823, 0.9495), (0.1526, 0.7673, 0.9495), (0.2994, 0.7228, 0.9495), (0.4346, 0.6505, 0.9495), (0.5532, 0.5532, 0.9495), (0.6505, 0.4346, 0.9495), (0.7228, 0.2994, 0.9495), (0.7673, 0.1526, 0.9495), (0.7823, -3.124e-08, 0.9495), (0.7673, -0.1526, 0.9495), (0.7228, -0.2994, 0.9495), (0.6505, -0.4346, 0.9495), (0.5532, -0.5532, 0.9495), (0.4346, -0.6505, 0.9495), (0.2994, -0.7228, 0.9495), (0.1526, -0.7673, 0.9495), (-4.045e-07, -0.7823, 0.9495), (-0.1526, -0.7673, 0.9495), (-0.2994, -0.7228, 0.9495), (-0.4346, -0.6505, 0.9495), (-0.5532, -0.5532, 0.9495), (-0.6505, -0.4346, 0.9495), (-0.7228, -0.2994, 0.9495), (-0.7673, -0.1526, 0.9495), (-0.7823, 7.267e-07, 0.9495), (-0.7673, 0.1526, 0.9495), (-0.7228, 0.2994, 0.9495), (-0.6505, 0.4346, 0.9495), (-0.5532, 0.5532, 0.9495), (-0.4346, 0.6505, 0.9495), (-0.2994, 0.7228, 0.9495), (-0.1526, 0.7673, 0.9495)], [], [(161, 162, 130, 129), (162, 163, 131, 130), (163, 164, 132, 131), (164, 165, 133, 132), (165, 166, 134, 133), (166, 167, 135, 134), (167, 168, 136, 135), (168, 169, 137, 136), (169, 170, 138, 137), (170, 171, 139, 138), (171, 172, 140, 139), (172, 173, 141, 140), (173, 174, 142, 141), (174, 175, 143, 142), (175, 176, 144, 143), (176, 177, 145, 144), (177, 178, 146, 145), (178, 179, 147, 146), (179, 180, 148, 147), (180, 181, 149, 148), (181, 182, 150, 149), (182, 183, 151, 150), (183, 184, 152, 151), (184, 185, 153, 152), (185, 186, 154, 153), (186, 187, 155, 154), (187, 188, 156, 155), (188, 189, 157, 156), (189, 190, 158, 157), (190, 191, 159, 158), (27, 25, 76, 77), (191, 160, 128, 159), (0, 2, 4, 6, 8, 10, 12, 14, 16, 18, 20, 22, 24, 26, 28, 30, 32, 34, 36, 38, 40, 42, 44, 46, 48, 50, 52, 54, 56, 58, 60, 62), (80, 79, 111, 112), (55, 53, 90, 91), (29, 27, 77, 78), (3, 1, 65, 64), (57, 55, 91, 92), (31, 29, 78, 79), (5, 3, 64, 66), (59, 57, 92, 93), (33, 31, 79, 80), (7, 5, 66, 67), (61, 59, 93, 94), (35, 33, 80, 81), (9, 7, 67, 68), (63, 61, 94, 95), (37, 35, 81, 82), (11, 9, 68, 69), (1, 63, 95, 65), (39, 37, 82, 83), (13, 11, 69, 70), (41, 39, 83, 84), (15, 13, 70, 71), (43, 41, 84, 85), (17, 15, 71, 72), (45, 43, 85, 86), (19, 17, 72, 73), (47, 45, 86, 87), (21, 19, 73, 74), (49, 47, 87, 88), (23, 21, 74, 75), (51, 49, 88, 89), (25, 23, 75, 76), (53, 51, 89, 90), (96, 97, 127, 126, 125, 124, 123, 122, 121, 120, 119, 118, 117, 116, 115, 114, 113, 112, 111, 110, 109, 108, 107, 106, 105, 104, 103, 102, 101, 100, 99, 98), (67, 66, 98, 99), (94, 93, 125, 126), (81, 80, 112, 113), (68, 67, 99, 100), (95, 94, 126, 127), (82, 81, 113, 114), (69, 68, 100, 101), (65, 95, 127, 97), (83, 82, 114, 115), (70, 69, 101, 102), (84, 83, 115, 116), (71, 70, 102, 103), (85, 84, 116, 117), (72, 71, 103, 104), (86, 85, 117, 118), (73, 72, 104, 105), (87, 86, 118, 119), (74, 73, 105, 106), (88, 87, 119, 120), (75, 74, 106, 107), (89, 88, 120, 121), (76, 75, 107, 108), (90, 89, 121, 122), (77, 76, 108, 109), (91, 90, 122, 123), (78, 77, 109, 110), (64, 65, 97, 96), (92, 91, 123, 124), (79, 78, 110, 111), (66, 64, 96, 98), (93, 92, 124, 125), (62, 159, 128, 0), (60, 158, 159, 62), (58, 157, 158, 60), (56, 156, 157, 58), (54, 155, 156, 56), (52, 154, 155, 54), (50, 153, 154, 52), (48, 152, 153, 50), (46, 151, 152, 48), (44, 150, 151, 46), (42, 149, 150, 44), (40, 148, 149, 42), (38, 147, 148, 40), (36, 146, 147, 38), (34, 145, 146, 36), (32, 144, 145, 34), (30, 143, 144, 32), (28, 142, 143, 30), (26, 141, 142, 28), (24, 140, 141, 26), (22, 139, 140, 24), (20, 138, 139, 22), (18, 137, 138, 20), (16, 136, 137, 18), (14, 135, 136, 16), (12, 134, 135, 14), (10, 133, 134, 12), (8, 132, 133, 10), (6, 131, 132, 8), (4, 130, 131, 6), (2, 129, 130, 4), (0, 128, 129, 2), (223, 192, 160, 191), (222, 223, 191, 190), (221, 222, 190, 189), (220, 221, 189, 188), (219, 220, 188, 187), (218, 219, 187, 186), (217, 218, 186, 185), (216, 217, 185, 184), (215, 216, 184, 183), (214, 215, 183, 182), (213, 214, 182, 181), (212, 213, 181, 180), (211, 212, 180, 179), (210, 211, 179, 178), (209, 210, 178, 177), (208, 209, 177, 176), (207, 208, 176, 175), (206, 207, 175, 174), (205, 206, 174, 173), (204, 205, 173, 172), (203, 204, 172, 171), (202, 203, 171, 170), (201, 202, 170, 169), (200, 201, 169, 168), (199, 200, 168, 167), (198, 199, 167, 166), (197, 198, 166, 165), (196, 197, 165, 164), (195, 196, 164, 163), (194, 195, 163, 162), (193, 194, 162, 161), (192, 193, 161, 160), (160, 161, 129, 128)])
me_cylinder_006.polygons.foreach_set('use_smooth', [True] * 162)
me_cylinder_006.polygons.foreach_set('material_index', [0, 0, 0, 0, 0, 0, 0, 0, 0, 0, 0, 0, 0, 0, 0, 0, 0, 0, 0, 0, 0, 0, 0, 0, 0, 0, 0, 0, 0, 0, 1, 0, 0, 1, 1, 1, 1, 1, 1, 1, 1, 1, 1, 1, 1, 1, 1, 1, 1, 1, 1, 1, 1, 1, 1, 1, 1, 1, 1, 1, 1, 1, 1, 1, 1, 1, 1, 1, 1, 1, 1, 1, 1, 1, 1, 1, 1, 1, 1, 1, 1, 1, 1, 1, 1, 1, 1, 1, 1, 1, 1, 1, 1, 1, 1, 1, 1, 0, 0, 0, 0, 0, 0, 0, 0, 0, 0, 0, 0, 0, 0, 0, 0, 0, 0, 0, 0, 0, 0, 0, 0, 0, 0, 0, 0, 0, 0, 0, 0, 0, 0, 0, 0, 0, 0, 0, 0, 0, 0, 0, 0, 0, 0, 0, 0, 0, 0, 0, 0, 0, 0, 0, 0, 0, 0, 0, 0, 0, 0, 0, 0, 0])
me_cylinder_006.materials.append(mat_brass)
me_cylinder_006.materials.append(mat_blackstuff)
me_cylinder_006.use_remesh_preserve_volume = False
me_cylinder_006.use_remesh_preserve_attributes = False
me_cylinder_006.use_mirror_vertex_groups = False
me_cylinder_006.update()
me_cylinder_002 = bpy.data.meshes.new('Cylinder.002')
me_cylinder_002.from_pydata([(0.0, 1.0, -1.0), (-3.214e-07, 0.7823, 0.9421), (0.1951, 0.9808, -1.0), (0.1526, 0.7673, 0.9421), (0.3827, 0.9239, -1.0), (0.2994, 0.7228, 0.9421), (0.5556, 0.8315, -1.0), (0.4346, 0.6505, 0.9421), (0.7071, 0.7071, -1.0), (0.5532, 0.5532, 0.9421), (0.8315, 0.5556, -1.0), (0.6505, 0.4346, 0.9421), (0.9239, 0.3827, -1.0), (0.7228, 0.2994, 0.9421), (0.9808, 0.1951, -1.0), (0.7673, 0.1526, 0.9421), (1.0, 7.55e-08, -1.0), (0.7823, -3.124e-08, 0.9421), (0.9808, -0.1951, -1.0), (0.7673, -0.1526, 0.9421), (0.9239, -0.3827, -1.0), (0.7228, -0.2994, 0.9421), (0.8315, -0.5556, -1.0), (0.6505, -0.4346, 0.9421), (0.7071, -0.7071, -1.0), (0.5532, -0.5532, 0.9421), (0.5556, -0.8315, -1.0), (0.4346, -0.6505, 0.9421), (0.3827, -0.9239, -1.0), (0.2994, -0.7228, 0.9421), (0.1951, -0.9808, -1.0), (0.1526, -0.7673, 0.9421), (-3.258e-07, -1.0, -1.0), (-4.045e-07, -0.7823, 0.9421), (-0.1951, -0.9808, -1.0), (-0.1526, -0.7673, 0.9421), (-0.3827, -0.9239, -1.0), (-0.2994, -0.7228, 0.9421), (-0.5556, -0.8315, -1.0), (-0.4346, -0.6505, 0.9421), (-0.7071, -0.7071, -1.0), (-0.5532, -0.5532, 0.9421), (-0.8315, -0.5556, -1.0), (-0.6505, -0.4346, 0.9421), (-0.9239, -0.3827, -1.0), (-0.7228, -0.2994, 0.9421), (-0.9808, -0.1951, -1.0), (-0.7673, -0.1526, 0.9421), (-1.0, 9.656e-07, -1.0), (-0.7823, 7.267e-07, 0.9421), (-0.9808, 0.1951, -1.0), (-0.7673, 0.1526, 0.9421), (-0.9239, 0.3827, -1.0), (-0.7228, 0.2994, 0.9421), (-0.8315, 0.5556, -1.0), (-0.6505, 0.4346, 0.9421), (-0.7071, 0.7071, -1.0), (-0.5532, 0.5532, 0.9421), (-0.5556, 0.8315, -1.0), (-0.4346, 0.6505, 0.9421), (-0.3827, 0.9239, -1.0), (-0.2994, 0.7228, 0.9421), (-0.1951, 0.9808, -1.0), (-0.1526, 0.7673, 0.9421), (0.1381, 0.6941, 2.558), (1.891e-06, 0.7077, 2.558), (0.2708, 0.6538, 2.558), (0.3932, 0.5884, 2.558), (0.5004, 0.5004, 2.558), (0.5884, 0.3932, 2.558), (0.6538, 0.2708, 2.558), (0.6941, 0.1381, 2.558), (0.7077, -6.489e-09, 2.558), (0.6941, -0.1381, 2.558), (0.6538, -0.2708, 2.558), (0.5884, -0.3932, 2.558), (0.5004, -0.5004, 2.558), (0.3932, -0.5884, 2.558), (0.2708, -0.6538, 2.558), (0.1381, -0.6941, 2.558), (1.816e-06, -0.7077, 2.558), (-0.1381, -0.6941, 2.558), (-0.2708, -0.6538, 2.558), (-0.3932, -0.5884, 2.558), (-0.5004, -0.5004, 2.558), (-0.5884, -0.3932, 2.558), (-0.6538, -0.2708, 2.558), (-0.6941, -0.1381, 2.558), (-0.7077, 6.791e-07, 2.558), (-0.6941, 0.1381, 2.558), (-0.6538, 0.2708, 2.558), (-0.5884, 0.3932, 2.558), (-0.5004, 0.5004, 2.558), (-0.3932, 0.5884, 2.558), (-0.2708, 0.6538, 2.558), (-0.1381, 0.6941, 2.558), (0.007401, 0.03719, 2.827), (3.161e-06, 0.03792, 2.827), (0.01451, 0.03503, 2.827), (0.02107, 0.03153, 2.827), (0.02682, 0.02681, 2.827), (0.03153, 0.02107, 2.827), (0.03504, 0.01451, 2.827), (0.03719, 0.007398, 2.827), (0.03792, 1.865e-07, 2.827), (0.03719, -0.007398, 2.827), (0.03504, -0.01451, 2.827), (0.03153, -0.02107, 2.827), (0.02682, -0.02681, 2.827), (0.02107, -0.03153, 2.827), (0.01451, -0.03503, 2.827), (0.007401, -0.03719, 2.827), (3.157e-06, -0.03792, 2.827), (-0.007395, -0.03719, 2.827), (-0.01451, -0.03503, 2.827), (-0.02106, -0.03153, 2.827), (-0.02681, -0.02681, 2.827), (-0.03153, -0.02107, 2.827), (-0.03503, -0.01451, 2.827), (-0.03719, -0.007398, 2.827), (-0.03792, 2.232e-07, 2.827), (-0.03719, 0.007398, 2.827), (-0.03503, 0.01451, 2.827), (-0.03153, 0.02107, 2.827), (-0.02681, 0.02681, 2.827), (-0.02106, 0.03153, 2.827), (-0.01451, 0.03503, 2.827), (-0.007394, 0.03719, 2.827), (0.0, 1.0, -1.0), (0.1951, 0.9808, -1.0), (0.3827, 0.9239, -1.0), (0.5556, 0.8315, -1.0), (0.7071, 0.7071, -1.0), (0.8315, 0.5556, -1.0), (0.9239, 0.3827, -1.0), (0.9808, 0.1951, -1.0), (1.0, 7.55e-08, -1.0), (0.9808, -0.1951, -1.0), (0.9239, -0.3827, -1.0), (0.8315, -0.5556, -1.0), (0.7071, -0.7071, -1.0), (0.5556, -0.8315, -1.0), (0.3827, -0.9239, -1.0), (0.1951, -0.9808, -1.0), (-3.258e-07, -1.0, -1.0), (-0.1951, -0.9808, -1.0), (-0.3827, -0.9239, -1.0), (-0.5556, -0.8315, -1.0), (-0.7071, -0.7071, -1.0), (-0.8315, -0.5556, -1.0), (-0.9239, -0.3827, -1.0), (-0.9808, -0.1951, -1.0), (-1.0, 9.656e-07, -1.0), (-0.9808, 0.1951, -1.0), (-0.9239, 0.3827, -1.0), (-0.8315, 0.5556, -1.0), (-0.7071, 0.7071, -1.0), (-0.5556, 0.8315, -1.0), (-0.3827, 0.9239, -1.0), (-0.1951, 0.9808, -1.0), (1.421e-14, 1.0, 0.6489), (0.1951, 0.9808, 0.6489), (0.3827, 0.9239, 0.6489), (0.5556, 0.8315, 0.6489), (0.7071, 0.7071, 0.6489), (0.8315, 0.5556, 0.6489), (0.9239, 0.3827, 0.6489), (0.9808, 0.1951, 0.6489), (1.0, 7.55e-08, 0.6489), (0.9808, -0.1951, 0.6489), (0.9239, -0.3827, 0.6489), (0.8315, -0.5556, 0.6489), (0.7071, -0.7071, 0.6489), (0.5556, -0.8315, 0.6489), (0.3827, -0.9239, 0.6489), (0.1951, -0.9808, 0.6489), (-3.258e-07, -1.0, 0.6489), (-0.1951, -0.9808, 0.6489), (-0.3827, -0.9239, 0.6489), (-0.5556, -0.8315, 0.6489), (-0.7071, -0.7071, 0.6489), (-0.8315, -0.5556, 0.6489), (-0.9239, -0.3827, 0.6489), (-0.9808, -0.1951, 0.6489), (-1.0, 9.656e-07, 0.6489), (-0.9808, 0.1951, 0.6489), (-0.9239, 0.3827, 0.6489), (-0.8315, 0.5556, 0.6489), (-0.7071, 0.7071, 0.6489), (-0.5556, 0.8315, 0.6489), (-0.3827, 0.9239, 0.6489), (-0.1951, 0.9808, 0.6489), (-3.214e-07, 0.7823, 0.9495), (0.1526, 0.7673, 0.9495), (0.2994, 0.7228, 0.9495), (0.4346, 0.6505, 0.9495), (0.5532, 0.5532, 0.9495), (0.6505, 0.4346, 0.9495), (0.7228, 0.2994, 0.9495), (0.7673, 0.1526, 0.9495), (0.7823, -3.124e-08, 0.9495), (0.7673, -0.1526, 0.9495), (0.7228, -0.2994, 0.9495), (0.6505, -0.4346, 0.9495), (0.5532, -0.5532, 0.9495), (0.4346, -0.6505, 0.9495), (0.2994, -0.7228, 0.9495), (0.1526, -0.7673, 0.9495), (-4.045e-07, -0.7823, 0.9495), (-0.1526, -0.7673, 0.9495), (-0.2994, -0.7228, 0.9495), (-0.4346, -0.6505, 0.9495), (-0.5532, -0.5532, 0.9495), (-0.6505, -0.4346, 0.9495), (-0.7228, -0.2994, 0.9495), (-0.7673, -0.1526, 0.9495), (-0.7823, 7.267e-07, 0.9495), (-0.7673, 0.1526, 0.9495), (-0.7228, 0.2994, 0.9495), (-0.6505, 0.4346, 0.9495), (-0.5532, 0.5532, 0.9495), (-0.4346, 0.6505, 0.9495), (-0.2994, 0.7228, 0.9495), (-0.1526, 0.7673, 0.9495)], [], [(161, 162, 130, 129), (162, 163, 131, 130), (163, 164, 132, 131), (164, 165, 133, 132), (165, 166, 134, 133), (166, 167, 135, 134), (167, 168, 136, 135), (168, 169, 137, 136), (169, 170, 138, 137), (170, 171, 139, 138), (171, 172, 140, 139), (172, 173, 141, 140), (173, 174, 142, 141), (174, 175, 143, 142), (175, 176, 144, 143), (176, 177, 145, 144), (177, 178, 146, 145), (178, 179, 147, 146), (179, 180, 148, 147), (180, 181, 149, 148), (181, 182, 150, 149), (182, 183, 151, 150), (183, 184, 152, 151), (184, 185, 153, 152), (185, 186, 154, 153), (186, 187, 155, 154), (187, 188, 156, 155), (188, 189, 157, 156), (189, 190, 158, 157), (190, 191, 159, 158), (27, 25, 76, 77), (191, 160, 128, 159), (0, 2, 4, 6, 8, 10, 12, 14, 16, 18, 20, 22, 24, 26, 28, 30, 32, 34, 36, 38, 40, 42, 44, 46, 48, 50, 52, 54, 56, 58, 60, 62), (80, 79, 111, 112), (55, 53, 90, 91), (29, 27, 77, 78), (3, 1, 65, 64), (57, 55, 91, 92), (31, 29, 78, 79), (5, 3, 64, 66), (59, 57, 92, 93), (33, 31, 79, 80), (7, 5, 66, 67), (61, 59, 93, 94), (35, 33, 80, 81), (9, 7, 67, 68), (63, 61, 94, 95), (37, 35, 81, 82), (11, 9, 68, 69), (1, 63, 95, 65), (39, 37, 82, 83), (13, 11, 69, 70), (41, 39, 83, 84), (15, 13, 70, 71), (43, 41, 84, 85), (17, 15, 71, 72), (45, 43, 85, 86), (19, 17, 72, 73), (47, 45, 86, 87), (21, 19, 73, 74), (49, 47, 87, 88), (23, 21, 74, 75), (51, 49, 88, 89), (25, 23, 75, 76), (53, 51, 89, 90), (96, 97, 127, 126, 125, 124, 123, 122, 121, 120, 119, 118, 117, 116, 115, 114, 113, 112, 111, 110, 109, 108, 107, 106, 105, 104, 103, 102, 101, 100, 99, 98), (67, 66, 98, 99), (94, 93, 125, 126), (81, 80, 112, 113), (68, 67, 99, 100), (95, 94, 126, 127), (82, 81, 113, 114), (69, 68, 100, 101), (65, 95, 127, 97), (83, 82, 114, 115), (70, 69, 101, 102), (84, 83, 115, 116), (71, 70, 102, 103), (85, 84, 116, 117), (72, 71, 103, 104), (86, 85, 117, 118), (73, 72, 104, 105), (87, 86, 118, 119), (74, 73, 105, 106), (88, 87, 119, 120), (75, 74, 106, 107), (89, 88, 120, 121), (76, 75, 107, 108), (90, 89, 121, 122), (77, 76, 108, 109), (91, 90, 122, 123), (78, 77, 109, 110), (64, 65, 97, 96), (92, 91, 123, 124), (79, 78, 110, 111), (66, 64, 96, 98), (93, 92, 124, 125), (62, 159, 128, 0), (60, 158, 159, 62), (58, 157, 158, 60), (56, 156, 157, 58), (54, 155, 156, 56), (52, 154, 155, 54), (50, 153, 154, 52), (48, 152, 153, 50), (46, 151, 152, 48), (44, 150, 151, 46), (42, 149, 150, 44), (40, 148, 149, 42), (38, 147, 148, 40), (36, 146, 147, 38), (34, 145, 146, 36), (32, 144, 145, 34), (30, 143, 144, 32), (28, 142, 143, 30), (26, 141, 142, 28), (24, 140, 141, 26), (22, 139, 140, 24), (20, 138, 139, 22), (18, 137, 138, 20), (16, 136, 137, 18), (14, 135, 136, 16), (12, 134, 135, 14), (10, 133, 134, 12), (8, 132, 133, 10), (6, 131, 132, 8), (4, 130, 131, 6), (2, 129, 130, 4), (0, 128, 129, 2), (223, 192, 160, 191), (222, 223, 191, 190), (221, 222, 190, 189), (220, 221, 189, 188), (219, 220, 188, 187), (218, 219, 187, 186), (217, 218, 186, 185), (216, 217, 185, 184), (215, 216, 184, 183), (214, 215, 183, 182), (213, 214, 182, 181), (212, 213, 181, 180), (211, 212, 180, 179), (210, 211, 179, 178), (209, 210, 178, 177), (208, 209, 177, 176), (207, 208, 176, 175), (206, 207, 175, 174), (205, 206, 174, 173), (204, 205, 173, 172), (203, 204, 172, 171), (202, 203, 171, 170), (201, 202, 170, 169), (200, 201, 169, 168), (199, 200, 168, 167), (198, 199, 167, 166), (197, 198, 166, 165), (196, 197, 165, 164), (195, 196, 164, 163), (194, 195, 163, 162), (193, 194, 162, 161), (192, 193, 161, 160), (160, 161, 129, 128)])
me_cylinder_002.polygons.foreach_set('use_smooth', [True] * 162)
me_cylinder_002.polygons.foreach_set('material_index', [0, 0, 0, 0, 0, 0, 0, 0, 0, 0, 0, 0, 0, 0, 0, 0, 0, 0, 0, 0, 0, 0, 0, 0, 0, 0, 0, 0, 0, 0, 1, 0, 0, 1, 1, 1, 1, 1, 1, 1, 1, 1, 1, 1, 1, 1, 1, 1, 1, 1, 1, 1, 1, 1, 1, 1, 1, 1, 1, 1, 1, 1, 1, 1, 1, 1, 1, 1, 1, 1, 1, 1, 1, 1, 1, 1, 1, 1, 1, 1, 1, 1, 1, 1, 1, 1, 1, 1, 1, 1, 1, 1, 1, 1, 1, 1, 1, 0, 0, 0, 0, 0, 0, 0, 0, 0, 0, 0, 0, 0, 0, 0, 0, 0, 0, 0, 0, 0, 0, 0, 0, 0, 0, 0, 0, 0, 0, 0, 0, 0, 0, 0, 0, 0, 0, 0, 0, 0, 0, 0, 0, 0, 0, 0, 0, 0, 0, 0, 0, 0, 0, 0, 0, 0, 0, 0, 0, 0, 0, 0, 0, 0])
me_cylinder_002.materials.append(mat_brass)
me_cylinder_002.materials.append(mat_blackstuff)
me_cylinder_002.use_remesh_preserve_volume = False
me_cylinder_002.use_remesh_preserve_attributes = False
me_cylinder_002.use_mirror_vertex_groups = False
me_cylinder_002.update()
me_cylinder_001 = bpy.data.meshes.new('Cylinder.001')
me_cylinder_001.from_pydata([(0.0, 1.0, -1.0), (-3.214e-07, 0.7823, 0.9421), (0.1951, 0.9808, -1.0), (0.1526, 0.7673, 0.9421), (0.3827, 0.9239, -1.0), (0.2994, 0.7228, 0.9421), (0.5556, 0.8315, -1.0), (0.4346, 0.6505, 0.9421), (0.7071, 0.7071, -1.0), (0.5532, 0.5532, 0.9421), (0.8315, 0.5556, -1.0), (0.6505, 0.4346, 0.9421), (0.9239, 0.3827, -1.0), (0.7228, 0.2994, 0.9421), (0.9808, 0.1951, -1.0), (0.7673, 0.1526, 0.9421), (1.0, 7.55e-08, -1.0), (0.7823, -3.124e-08, 0.9421), (0.9808, -0.1951, -1.0), (0.7673, -0.1526, 0.9421), (0.9239, -0.3827, -1.0), (0.7228, -0.2994, 0.9421), (0.8315, -0.5556, -1.0), (0.6505, -0.4346, 0.9421), (0.7071, -0.7071, -1.0), (0.5532, -0.5532, 0.9421), (0.5556, -0.8315, -1.0), (0.4346, -0.6505, 0.9421), (0.3827, -0.9239, -1.0), (0.2994, -0.7228, 0.9421), (0.1951, -0.9808, -1.0), (0.1526, -0.7673, 0.9421), (-3.258e-07, -1.0, -1.0), (-4.045e-07, -0.7823, 0.9421), (-0.1951, -0.9808, -1.0), (-0.1526, -0.7673, 0.9421), (-0.3827, -0.9239, -1.0), (-0.2994, -0.7228, 0.9421), (-0.5556, -0.8315, -1.0), (-0.4346, -0.6505, 0.9421), (-0.7071, -0.7071, -1.0), (-0.5532, -0.5532, 0.9421), (-0.8315, -0.5556, -1.0), (-0.6505, -0.4346, 0.9421), (-0.9239, -0.3827, -1.0), (-0.7228, -0.2994, 0.9421), (-0.9808, -0.1951, -1.0), (-0.7673, -0.1526, 0.9421), (-1.0, 9.656e-07, -1.0), (-0.7823, 7.267e-07, 0.9421), (-0.9808, 0.1951, -1.0), (-0.7673, 0.1526, 0.9421), (-0.9239, 0.3827, -1.0), (-0.7228, 0.2994, 0.9421), (-0.8315, 0.5556, -1.0), (-0.6505, 0.4346, 0.9421), (-0.7071, 0.7071, -1.0), (-0.5532, 0.5532, 0.9421), (-0.5556, 0.8315, -1.0), (-0.4346, 0.6505, 0.9421), (-0.3827, 0.9239, -1.0), (-0.2994, 0.7228, 0.9421), (-0.1951, 0.9808, -1.0), (-0.1526, 0.7673, 0.9421), (0.1381, 0.6941, 2.558), (1.891e-06, 0.7077, 2.558), (0.2708, 0.6538, 2.558), (0.3932, 0.5884, 2.558), (0.5004, 0.5004, 2.558), (0.5884, 0.3932, 2.558), (0.6538, 0.2708, 2.558), (0.6941, 0.1381, 2.558), (0.7077, -6.489e-09, 2.558), (0.6941, -0.1381, 2.558), (0.6538, -0.2708, 2.558), (0.5884, -0.3932, 2.558), (0.5004, -0.5004, 2.558), (0.3932, -0.5884, 2.558), (0.2708, -0.6538, 2.558), (0.1381, -0.6941, 2.558), (1.816e-06, -0.7077, 2.558), (-0.1381, -0.6941, 2.558), (-0.2708, -0.6538, 2.558), (-0.3932, -0.5884, 2.558), (-0.5004, -0.5004, 2.558), (-0.5884, -0.3932, 2.558), (-0.6538, -0.2708, 2.558), (-0.6941, -0.1381, 2.558), (-0.7077, 6.791e-07, 2.558), (-0.6941, 0.1381, 2.558), (-0.6538, 0.2708, 2.558), (-0.5884, 0.3932, 2.558), (-0.5004, 0.5004, 2.558), (-0.3932, 0.5884, 2.558), (-0.2708, 0.6538, 2.558), (-0.1381, 0.6941, 2.558), (0.007401, 0.03719, 2.827), (3.161e-06, 0.03792, 2.827), (0.01451, 0.03503, 2.827), (0.02107, 0.03153, 2.827), (0.02682, 0.02681, 2.827), (0.03153, 0.02107, 2.827), (0.03504, 0.01451, 2.827), (0.03719, 0.007398, 2.827), (0.03792, 1.865e-07, 2.827), (0.03719, -0.007398, 2.827), (0.03504, -0.01451, 2.827), (0.03153, -0.02107, 2.827), (0.02682, -0.02681, 2.827), (0.02107, -0.03153, 2.827), (0.01451, -0.03503, 2.827), (0.007401, -0.03719, 2.827), (3.157e-06, -0.03792, 2.827), (-0.007395, -0.03719, 2.827), (-0.01451, -0.03503, 2.827), (-0.02106, -0.03153, 2.827), (-0.02681, -0.02681, 2.827), (-0.03153, -0.02107, 2.827), (-0.03503, -0.01451, 2.827), (-0.03719, -0.007398, 2.827), (-0.03792, 2.232e-07, 2.827), (-0.03719, 0.007398, 2.827), (-0.03503, 0.01451, 2.827), (-0.03153, 0.02107, 2.827), (-0.02681, 0.02681, 2.827), (-0.02106, 0.03153, 2.827), (-0.01451, 0.03503, 2.827), (-0.007394, 0.03719, 2.827), (0.0, 1.0, -1.0), (0.1951, 0.9808, -1.0), (0.3827, 0.9239, -1.0), (0.5556, 0.8315, -1.0), (0.7071, 0.7071, -1.0), (0.8315, 0.5556, -1.0), (0.9239, 0.3827, -1.0), (0.9808, 0.1951, -1.0), (1.0, 7.55e-08, -1.0), (0.9808, -0.1951, -1.0), (0.9239, -0.3827, -1.0), (0.8315, -0.5556, -1.0), (0.7071, -0.7071, -1.0), (0.5556, -0.8315, -1.0), (0.3827, -0.9239, -1.0), (0.1951, -0.9808, -1.0), (-3.258e-07, -1.0, -1.0), (-0.1951, -0.9808, -1.0), (-0.3827, -0.9239, -1.0), (-0.5556, -0.8315, -1.0), (-0.7071, -0.7071, -1.0), (-0.8315, -0.5556, -1.0), (-0.9239, -0.3827, -1.0), (-0.9808, -0.1951, -1.0), (-1.0, 9.656e-07, -1.0), (-0.9808, 0.1951, -1.0), (-0.9239, 0.3827, -1.0), (-0.8315, 0.5556, -1.0), (-0.7071, 0.7071, -1.0), (-0.5556, 0.8315, -1.0), (-0.3827, 0.9239, -1.0), (-0.1951, 0.9808, -1.0), (1.421e-14, 1.0, 0.6489), (0.1951, 0.9808, 0.6489), (0.3827, 0.9239, 0.6489), (0.5556, 0.8315, 0.6489), (0.7071, 0.7071, 0.6489), (0.8315, 0.5556, 0.6489), (0.9239, 0.3827, 0.6489), (0.9808, 0.1951, 0.6489), (1.0, 7.55e-08, 0.6489), (0.9808, -0.1951, 0.6489), (0.9239, -0.3827, 0.6489), (0.8315, -0.5556, 0.6489), (0.7071, -0.7071, 0.6489), (0.5556, -0.8315, 0.6489), (0.3827, -0.9239, 0.6489), (0.1951, -0.9808, 0.6489), (-3.258e-07, -1.0, 0.6489), (-0.1951, -0.9808, 0.6489), (-0.3827, -0.9239, 0.6489), (-0.5556, -0.8315, 0.6489), (-0.7071, -0.7071, 0.6489), (-0.8315, -0.5556, 0.6489), (-0.9239, -0.3827, 0.6489), (-0.9808, -0.1951, 0.6489), (-1.0, 9.656e-07, 0.6489), (-0.9808, 0.1951, 0.6489), (-0.9239, 0.3827, 0.6489), (-0.8315, 0.5556, 0.6489), (-0.7071, 0.7071, 0.6489), (-0.5556, 0.8315, 0.6489), (-0.3827, 0.9239, 0.6489), (-0.1951, 0.9808, 0.6489), (-3.214e-07, 0.7823, 0.9495), (0.1526, 0.7673, 0.9495), (0.2994, 0.7228, 0.9495), (0.4346, 0.6505, 0.9495), (0.5532, 0.5532, 0.9495), (0.6505, 0.4346, 0.9495), (0.7228, 0.2994, 0.9495), (0.7673, 0.1526, 0.9495), (0.7823, -3.124e-08, 0.9495), (0.7673, -0.1526, 0.9495), (0.7228, -0.2994, 0.9495), (0.6505, -0.4346, 0.9495), (0.5532, -0.5532, 0.9495), (0.4346, -0.6505, 0.9495), (0.2994, -0.7228, 0.9495), (0.1526, -0.7673, 0.9495), (-4.045e-07, -0.7823, 0.9495), (-0.1526, -0.7673, 0.9495), (-0.2994, -0.7228, 0.9495), (-0.4346, -0.6505, 0.9495), (-0.5532, -0.5532, 0.9495), (-0.6505, -0.4346, 0.9495), (-0.7228, -0.2994, 0.9495), (-0.7673, -0.1526, 0.9495), (-0.7823, 7.267e-07, 0.9495), (-0.7673, 0.1526, 0.9495), (-0.7228, 0.2994, 0.9495), (-0.6505, 0.4346, 0.9495), (-0.5532, 0.5532, 0.9495), (-0.4346, 0.6505, 0.9495), (-0.2994, 0.7228, 0.9495), (-0.1526, 0.7673, 0.9495)], [], [(161, 162, 130, 129), (162, 163, 131, 130), (163, 164, 132, 131), (164, 165, 133, 132), (165, 166, 134, 133), (166, 167, 135, 134), (167, 168, 136, 135), (168, 169, 137, 136), (169, 170, 138, 137), (170, 171, 139, 138), (171, 172, 140, 139), (172, 173, 141, 140), (173, 174, 142, 141), (174, 175, 143, 142), (175, 176, 144, 143), (176, 177, 145, 144), (177, 178, 146, 145), (178, 179, 147, 146), (179, 180, 148, 147), (180, 181, 149, 148), (181, 182, 150, 149), (182, 183, 151, 150), (183, 184, 152, 151), (184, 185, 153, 152), (185, 186, 154, 153), (186, 187, 155, 154), (187, 188, 156, 155), (188, 189, 157, 156), (189, 190, 158, 157), (190, 191, 159, 158), (27, 25, 76, 77), (191, 160, 128, 159), (0, 2, 4, 6, 8, 10, 12, 14, 16, 18, 20, 22, 24, 26, 28, 30, 32, 34, 36, 38, 40, 42, 44, 46, 48, 50, 52, 54, 56, 58, 60, 62), (80, 79, 111, 112), (55, 53, 90, 91), (29, 27, 77, 78), (3, 1, 65, 64), (57, 55, 91, 92), (31, 29, 78, 79), (5, 3, 64, 66), (59, 57, 92, 93), (33, 31, 79, 80), (7, 5, 66, 67), (61, 59, 93, 94), (35, 33, 80, 81), (9, 7, 67, 68), (63, 61, 94, 95), (37, 35, 81, 82), (11, 9, 68, 69), (1, 63, 95, 65), (39, 37, 82, 83), (13, 11, 69, 70), (41, 39, 83, 84), (15, 13, 70, 71), (43, 41, 84, 85), (17, 15, 71, 72), (45, 43, 85, 86), (19, 17, 72, 73), (47, 45, 86, 87), (21, 19, 73, 74), (49, 47, 87, 88), (23, 21, 74, 75), (51, 49, 88, 89), (25, 23, 75, 76), (53, 51, 89, 90), (96, 97, 127, 126, 125, 124, 123, 122, 121, 120, 119, 118, 117, 116, 115, 114, 113, 112, 111, 110, 109, 108, 107, 106, 105, 104, 103, 102, 101, 100, 99, 98), (67, 66, 98, 99), (94, 93, 125, 126), (81, 80, 112, 113), (68, 67, 99, 100), (95, 94, 126, 127), (82, 81, 113, 114), (69, 68, 100, 101), (65, 95, 127, 97), (83, 82, 114, 115), (70, 69, 101, 102), (84, 83, 115, 116), (71, 70, 102, 103), (85, 84, 116, 117), (72, 71, 103, 104), (86, 85, 117, 118), (73, 72, 104, 105), (87, 86, 118, 119), (74, 73, 105, 106), (88, 87, 119, 120), (75, 74, 106, 107), (89, 88, 120, 121), (76, 75, 107, 108), (90, 89, 121, 122), (77, 76, 108, 109), (91, 90, 122, 123), (78, 77, 109, 110), (64, 65, 97, 96), (92, 91, 123, 124), (79, 78, 110, 111), (66, 64, 96, 98), (93, 92, 124, 125), (62, 159, 128, 0), (60, 158, 159, 62), (58, 157, 158, 60), (56, 156, 157, 58), (54, 155, 156, 56), (52, 154, 155, 54), (50, 153, 154, 52), (48, 152, 153, 50), (46, 151, 152, 48), (44, 150, 151, 46), (42, 149, 150, 44), (40, 148, 149, 42), (38, 147, 148, 40), (36, 146, 147, 38), (34, 145, 146, 36), (32, 144, 145, 34), (30, 143, 144, 32), (28, 142, 143, 30), (26, 141, 142, 28), (24, 140, 141, 26), (22, 139, 140, 24), (20, 138, 139, 22), (18, 137, 138, 20), (16, 136, 137, 18), (14, 135, 136, 16), (12, 134, 135, 14), (10, 133, 134, 12), (8, 132, 133, 10), (6, 131, 132, 8), (4, 130, 131, 6), (2, 129, 130, 4), (0, 128, 129, 2), (223, 192, 160, 191), (222, 223, 191, 190), (221, 222, 190, 189), (220, 221, 189, 188), (219, 220, 188, 187), (218, 219, 187, 186), (217, 218, 186, 185), (216, 217, 185, 184), (215, 216, 184, 183), (214, 215, 183, 182), (213, 214, 182, 181), (212, 213, 181, 180), (211, 212, 180, 179), (210, 211, 179, 178), (209, 210, 178, 177), (208, 209, 177, 176), (207, 208, 176, 175), (206, 207, 175, 174), (205, 206, 174, 173), (204, 205, 173, 172), (203, 204, 172, 171), (202, 203, 171, 170), (201, 202, 170, 169), (200, 201, 169, 168), (199, 200, 168, 167), (198, 199, 167, 166), (197, 198, 166, 165), (196, 197, 165, 164), (195, 196, 164, 163), (194, 195, 163, 162), (193, 194, 162, 161), (192, 193, 161, 160), (160, 161, 129, 128)])
me_cylinder_001.polygons.foreach_set('use_smooth', [True] * 162)
me_cylinder_001.polygons.foreach_set('material_index', [0, 0, 0, 0, 0, 0, 0, 0, 0, 0, 0, 0, 0, 0, 0, 0, 0, 0, 0, 0, 0, 0, 0, 0, 0, 0, 0, 0, 0, 0, 1, 0, 0, 1, 1, 1, 1, 1, 1, 1, 1, 1, 1, 1, 1, 1, 1, 1, 1, 1, 1, 1, 1, 1, 1, 1, 1, 1, 1, 1, 1, 1, 1, 1, 1, 1, 1, 1, 1, 1, 1, 1, 1, 1, 1, 1, 1, 1, 1, 1, 1, 1, 1, 1, 1, 1, 1, 1, 1, 1, 1, 1, 1, 1, 1, 1, 1, 0, 0, 0, 0, 0, 0, 0, 0, 0, 0, 0, 0, 0, 0, 0, 0, 0, 0, 0, 0, 0, 0, 0, 0, 0, 0, 0, 0, 0, 0, 0, 0, 0, 0, 0, 0, 0, 0, 0, 0, 0, 0, 0, 0, 0, 0, 0, 0, 0, 0, 0, 0, 0, 0, 0, 0, 0, 0, 0, 0, 0, 0, 0, 0, 0])
me_cylinder_001.materials.append(mat_brass)
me_cylinder_001.materials.append(mat_blackstuff)
me_cylinder_001.use_remesh_preserve_volume = False
me_cylinder_001.use_remesh_preserve_attributes = False
me_cylinder_001.use_mirror_vertex_groups = False
me_cylinder_001.update()

# ---- objects
ob_wrapper = bpy.data.objects.new('Wrapper', me_cube)
ob_shell4 = bpy.data.objects.new('Shell4', me_cylinder_007)
ob_shell3 = bpy.data.objects.new('Shell3', me_cylinder_006)
ob_shell2 = bpy.data.objects.new('Shell2', me_cylinder_002)
ob_shell = bpy.data.objects.new('Shell', me_cylinder_001)
ob_lamp = bpy.data.objects.new('Lamp', light_lamp)
ob_camera = bpy.data.objects.new('Camera', cam_camera)

# ---- transforms, parenting, visibility, modifiers, constraints
ob_wrapper.location = (0.0, 0.0, 1.483)
ob_wrapper.scale = (0.7559, 0.7559, 0.448)
ob_wrapper.lineart.crease_threshold = 0.0
ob_shell4.location = (0.4, 0.4, 1.2)
ob_shell4.scale = (0.3618, 0.3618, 1.174)
ob_shell4.lineart.crease_threshold = 0.0
_m = ob_shell4.modifiers.new('Subsurf', 'SUBSURF')
_m.uv_smooth = 'PRESERVE_CORNERS'
_m.levels = 4
_m.render_levels = 4
_m.show_only_control_edges = False
ob_shell3.location = (0.4, -0.4, 1.2)
ob_shell3.scale = (0.3618, 0.3618, 1.174)
ob_shell3.lineart.crease_threshold = 0.0
_m = ob_shell3.modifiers.new('Subsurf', 'SUBSURF')
_m.uv_smooth = 'PRESERVE_CORNERS'
_m.levels = 4
_m.render_levels = 4
_m.show_only_control_edges = False
ob_shell2.location = (-0.4, 0.4, 1.2)
ob_shell2.scale = (0.3618, 0.3618, 1.174)
ob_shell2.lineart.crease_threshold = 0.0
_m = ob_shell2.modifiers.new('Subsurf', 'SUBSURF')
_m.uv_smooth = 'PRESERVE_CORNERS'
_m.levels = 4
_m.render_levels = 4
_m.show_only_control_edges = False
ob_shell.location = (-0.4, -0.4, 1.2)
ob_shell.scale = (0.3618, 0.3618, 1.174)
ob_shell.lineart.crease_threshold = 0.0
_m = ob_shell.modifiers.new('Subsurf', 'SUBSURF')
_m.uv_smooth = 'PRESERVE_CORNERS'
_m.levels = 4
_m.render_levels = 4
_m.show_only_control_edges = False
ob_lamp.location = (4.076, 1.005, 7.104)
ob_lamp.rotation_euler = (0.6503, 0.05522, 1.866)
ob_lamp.lock_rotations_4d = False
ob_lamp.empty_display_type = 'ARROWS'
ob_lamp.color = (0.0, 0.0, 0.0, 0.0)
ob_lamp.lineart.crease_threshold = 0.0
ob_camera.location = (7.481, -6.508, 6.544)
ob_camera.rotation_euler = (1.109, 0.0, 0.8149)
ob_camera.lock_rotations_4d = False
ob_camera.empty_display_type = 'ARROWS'
ob_camera.color = (0.0, 0.0, 0.0, 0.0)
ob_camera.display_type = 'WIRE'
ob_camera.lineart.crease_threshold = 0.0

# ---- collection membership
col_collection_1.objects.link(ob_wrapper)
col_collection_1.objects.link(ob_shell4)
col_collection_1.objects.link(ob_shell3)
col_collection_1.objects.link(ob_shell2)
col_collection_1.objects.link(ob_shell)
col_collection_1.objects.link(ob_lamp)
col_collection_1.objects.link(ob_camera)

# ---- scene / render settings (as saved in the file)
scene.camera = ob_camera
scene.frame_start = 1; scene.frame_end = 250; scene.frame_set(1)
scene.render.engine = 'CYCLES'
scene.render.resolution_percentage = 50
scene.render.dither_intensity = 0.0
scene.cycles.use_denoising = False
scene.cycles.samples = 128
scene.cycles.sampling_pattern = 'TABULATED_SOBOL'
scene.cycles.use_adaptive_sampling = False
scene.cycles.use_light_tree = False
scene.cycles.blur_glossy = 0.0
scene.cycles.sample_clamp_indirect = 0.0
scene.view_settings.view_transform = 'Standard'
bpy.context.view_layer.update()
